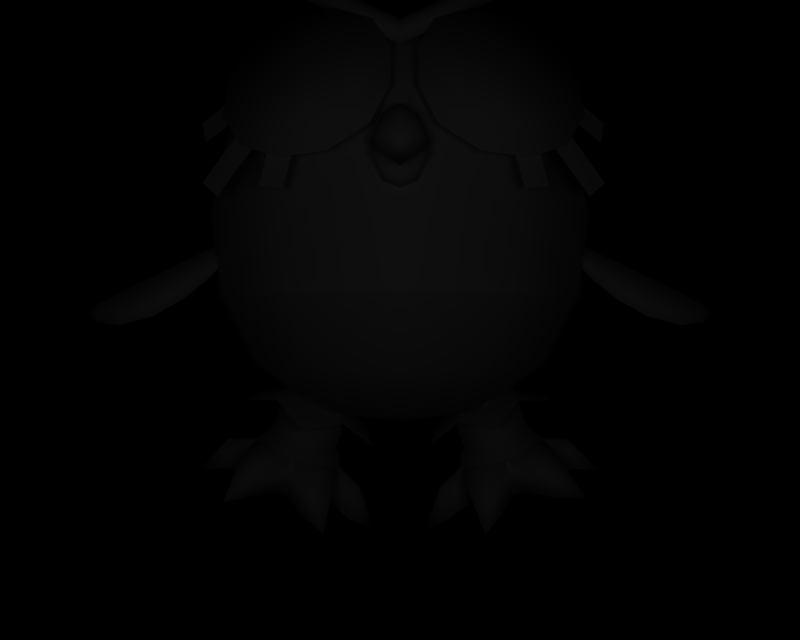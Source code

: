 # Source: BR_Hoothoot-Shiny01.blend  (saved by Blender 2.66.1; exported with 4.5.12 LTS)
import bpy
from mathutils import Matrix  # noqa: F401  (used for matrix-valued properties, if any)

bpy.ops.wm.read_factory_settings(use_empty=True)
scene = bpy.context.scene
scene.name = '1'

# ---- collections
col_collection_1 = bpy.data.collections.new('Collection 1'); scene.collection.children.link(col_collection_1)

# ---- materials (node trees are filled in below, after node groups)
mat_mat_4 = bpy.data.materials.new('mat_4')
mat_mat_4.alpha_threshold = 0.0
mat_mat_4.specular_color = (0.5, 0.5, 0.5)
mat_mat_4.roughness = 0.5
mat_mat_5 = bpy.data.materials.new('mat_5')
mat_mat_5.alpha_threshold = 0.0
mat_mat_5.specular_color = (0.5, 0.5, 0.5)
mat_mat_5.roughness = 0.5
mat_mat_2 = bpy.data.materials.new('mat_2')
mat_mat_2.alpha_threshold = 0.0
mat_mat_2.specular_color = (0.5, 0.5, 0.5)
mat_mat_2.roughness = 0.5
mat_mat_3 = bpy.data.materials.new('mat_3')
mat_mat_3.alpha_threshold = 0.0
mat_mat_3.specular_color = (0.5, 0.5, 0.5)
mat_mat_3.roughness = 0.5
mat_mat_0 = bpy.data.materials.new('mat_0')
mat_mat_0.alpha_threshold = 0.0
mat_mat_0.specular_color = (0.5, 0.5, 0.5)
mat_mat_0.roughness = 0.5
mat_mat_1 = bpy.data.materials.new('mat_1')
mat_mat_1.alpha_threshold = 0.0
mat_mat_1.specular_color = (0.5, 0.5, 0.5)
mat_mat_1.roughness = 0.5
mat_mat_6 = bpy.data.materials.new('mat_6')
mat_mat_6.alpha_threshold = 0.0
mat_mat_6.specular_color = (0.5, 0.5, 0.5)
mat_mat_6.roughness = 0.5

# ---- material node trees

# ---- cameras
cam_camera_001 = bpy.data.cameras.new('Camera.001')
cam_camera_001.passepartout_alpha = 0.2
cam_camera_001.clip_end = 100.0
cam_camera_001.lens = 35.0
cam_camera_001.sensor_width = 32.0
cam_camera_001.sensor_height = 18.0
cam_camera_001.show_passepartout = False
cam_camera_001.show_safe_areas = True
cam_camera_001.dof.focus_distance = 0.0
cam_camera_001.dof.aperture_fstop = 128.0

# ---- lights
light_lamp = bpy.data.lights.new('Lamp', 'POINT')
light_lamp.transmission_factor = 0.0
light_lamp.energy = 139.1
light_lamp.shadow_buffer_clip_start = 0.5
light_lamp.shadow_soft_size = 1.0
light_lamp.shadow_maximum_resolution = 0.006
light_lamp.use_absolute_resolution = True
light_lamp.cycles.use_multiple_importance_sampling = False

# ---- meshes
me_hoho_mat_4 = bpy.data.meshes.new('hoho_mat_4')
me_hoho_mat_4.from_pydata([(0.0, 5.278, 2.261), (-0.1429, 5.125, 2.496), (0.0, 5.221, 2.471), (-0.1867, 5.154, 2.299), (0.0, 5.244, 2.034), (-0.2021, 5.113, 2.082), (-0.3184, 4.85, 2.391), (-0.2437, 4.893, 2.555), (0.2021, 5.113, 2.082), (0.1867, 5.154, 2.299), (0.1429, 5.125, 2.496), (-0.1429, 4.661, 2.615), (0.1429, 4.661, 2.615), (0.0, 4.537, 2.62), (0.3184, 4.85, 2.391), (-0.3184, 4.689, 2.019), (0.3184, 4.689, 2.019), (0.2437, 4.893, 2.555), (0.0, 4.901, 2.71)], [], [(0, 1, 2), (0, 3, 1), (3, 0, 4), (4, 5, 3), (1, 3, 6), (7, 1, 6), (0, 8, 4), (0, 9, 8), (9, 0, 2), (2, 10, 9), (11, 12, 13), (6, 12, 11), (6, 14, 12), (15, 14, 6), (15, 16, 14), (8, 14, 16), (8, 9, 14), (17, 14, 9), (17, 12, 14), (18, 12, 17), (18, 13, 12), (11, 13, 18), (18, 7, 11), (1, 7, 18), (18, 2, 1), (10, 2, 18), (18, 17, 10), (9, 10, 17), (11, 7, 6), (6, 5, 15), (6, 3, 5)])
me_hoho_mat_4.polygons.foreach_set('use_smooth', [True] * 31)
_k = set([(4, 5), (4, 8), (5, 15), (8, 16), (15, 16)])
me_hoho_mat_4.attributes.new('sharp_edge', 'BOOLEAN', 'EDGE').data.foreach_set('value', [ (min(e.vertices), max(e.vertices)) in _k for e in me_hoho_mat_4.edges])
_uv = me_hoho_mat_4.uv_layers.new(name='UVTex')
_uv.uv.foreach_set('vector', [0.5, 1.0, 0.5, 1.0, 0.5, 1.0, 0.5, 1.0, 0.5, 1.0, 0.5, 1.0, 0.5, 1.0, 0.5, 1.0, 0.5, 1.0, 0.5, 1.0, 0.5, 1.0, 0.5, 1.0, 0.5, 1.0, 0.5, 1.0, 0.5, 1.0, 0.5, 1.0, 0.5, 1.0, 0.5, 1.0, 0.5, 1.0, 0.5, 1.0, 0.5, 1.0, 0.5, 1.0, 0.5, 1.0, 0.5, 1.0, 0.5, 1.0, 0.5, 1.0, 0.5, 1.0, 0.5, 1.0, 0.5, 1.0, 0.5, 1.0, 0.3122, 0.9375, 0.6878, 0.9375, 0.5, 0.9954, 0.08854, 0.737, 0.6878, 0.9375, 0.3122, 0.9375, 0.08854, 0.737, 0.9115, 0.737, 0.6878, 0.9375, 0.01042, 0.349, 0.9115, 0.737, 0.08854, 0.737, 0.01042, 0.349, 0.9818, 0.349, 0.9115, 0.737, 0.5, 1.0, 0.5, 1.0, 0.5, 1.0, 0.5, 1.0, 0.5, 1.0, 0.5, 1.0, 0.5, 1.0, 0.5, 1.0, 0.5, 1.0, 0.5, 1.0, 0.5, 1.0, 0.5, 1.0, 0.5, 1.0, 0.5, 1.0, 0.5, 1.0, 0.5, 1.0, 0.5, 1.0, 0.5, 1.0, 0.5, 1.0, 0.5, 1.0, 0.5, 1.0, 0.5, 1.0, 0.5, 1.0, 0.5, 1.0, 0.5, 1.0, 0.5, 1.0, 0.5, 1.0, 0.5, 1.0, 0.5, 1.0, 0.5, 1.0, 0.5, 1.0, 0.5, 1.0, 0.5, 1.0, 0.5, 1.0, 0.5, 1.0, 0.5, 1.0, 0.5, 1.0, 0.5, 1.0, 0.5, 1.0, 0.5, 1.0, 0.5, 1.0, 0.5, 1.0, 0.5, 1.0, 0.5, 1.0, 0.5, 1.0, 0.5, 1.0, 0.5, 1.0, 0.5, 1.0])
me_hoho_mat_4.materials.append(mat_mat_4)
me_hoho_mat_4.use_remesh_preserve_volume = False
me_hoho_mat_4.use_remesh_preserve_attributes = False
me_hoho_mat_4.use_mirror_vertex_groups = False
me_hoho_mat_4.update()
me_hoho_mat_5 = bpy.data.meshes.new('hoho_mat_5')
me_hoho_mat_5.from_pydata([(0.0, 4.317, 1.935), (0.2021, 4.456, 1.956), (0.1867, 4.45, 2.331), (0.0, 4.366, 2.445), (0.3184, 4.75, 2.393), (0.3184, 4.788, 1.99), (0.1429, 4.477, 2.499), (-0.1429, 4.477, 2.499), (-0.1867, 4.45, 2.331), (-0.3184, 4.75, 2.393), (-0.2021, 4.456, 1.956), (-0.3184, 4.788, 1.99), (0.0, 4.69, 2.292)], [], [(0, 1, 2), (3, 0, 2), (4, 1, 5), (4, 2, 1), (6, 2, 4), (6, 3, 2), (7, 3, 6), (7, 8, 3), (9, 8, 7), (9, 10, 8), (11, 10, 9), (0, 8, 10), (0, 3, 8), (4, 12, 6), (4, 5, 12), (11, 12, 5), (11, 9, 12), (7, 12, 9), (7, 6, 12)])
me_hoho_mat_5.polygons.foreach_set('use_smooth', [True] * 19)
_k = set([(0, 1), (0, 10), (1, 5), (5, 11), (10, 11)])
me_hoho_mat_5.attributes.new('sharp_edge', 'BOOLEAN', 'EDGE').data.foreach_set('value', [ (min(e.vertices), max(e.vertices)) in _k for e in me_hoho_mat_5.edges])
_uv = me_hoho_mat_5.uv_layers.new(name='UVTex')
_uv.uv.foreach_set('vector', [0.03125, 0.03125, 0.03125, 0.03125, 0.03125, 0.03125, 0.03125, 0.03125, 0.03125, 0.03125, 0.03125, 0.03125, 0.03125, 0.03125, 0.03125, 0.03125, 0.03125, 0.03125, 0.03125, 0.03125, 0.03125, 0.03125, 0.03125, 0.03125, 0.03125, 0.03125, 0.03125, 0.03125, 0.03125, 0.03125, 0.03125, 0.03125, 0.03125, 0.03125, 0.03125, 0.03125, 0.03125, 0.03125, 0.03125, 0.03125, 0.03125, 0.03125, 0.03125, 0.03125, 0.03125, 0.03125, 0.03125, 0.03125, 0.03125, 0.03125, 0.03125, 0.03125, 0.03125, 0.03125, 0.03125, 0.03125, 0.03125, 0.03125, 0.03125, 0.03125, 0.03125, 0.03125, 0.03125, 0.03125, 0.03125, 0.03125, 0.03125, 0.03125, 0.03125, 0.03125, 0.03125, 0.03125, 0.03125, 0.03125, 0.03125, 0.03125, 0.03125, 0.03125, 0.04809, 0.265, 0.5, 0.431, 0.3219, 0.01562, 0.04809, 0.265, 0.038, 1.0, 0.5, 0.431, 0.9619, 1.0, 0.5, 0.431, 0.038, 1.0, 0.9619, 1.0, 0.9519, 0.265, 0.5, 0.431, 0.6844, 0.01875, 0.5, 0.431, 0.9519, 0.265, 0.6844, 0.01875, 0.3219, 0.01562, 0.5, 0.431])
me_hoho_mat_5.materials.append(mat_mat_5)
me_hoho_mat_5.use_remesh_preserve_volume = False
me_hoho_mat_5.use_remesh_preserve_attributes = False
me_hoho_mat_5.use_mirror_vertex_groups = False
me_hoho_mat_5.update()
me_hoho_mat_2 = bpy.data.meshes.new('hoho_mat_2')
me_hoho_mat_2.from_pydata([(-1.373, 2.466, -0.1807), (-1.298, 1.351, 0.1474), (-0.9483, 2.312, 0.1474), (-1.722, 1.506, -0.1807), (-0.9483, 2.312, -0.7115), (-1.56, 1.447, -0.7115), (-0.8734, 1.197, -0.1807), (-0.5239, 2.157, -0.1807), (-1.036, 1.256, -0.7115), (-1.078, 0.9976, -0.8871), (-1.694, 1.222, -0.8871), (-1.629, 0.6947, 0.3247), (-1.855, 0.777, -0.8871), (-1.24, 0.5529, -0.8871), (-1.466, 0.6352, 0.3247), (1.56, 1.447, -0.7115), (0.9483, 2.312, -0.7115), (1.373, 2.466, -0.1807), (1.722, 1.506, -0.1807), (1.036, 1.256, -0.7115), (1.694, 1.222, -0.8871), (1.078, 0.9976, -0.8871), (1.466, 0.6352, 0.3247), (1.24, 0.5529, -0.8871), (1.855, 0.777, -0.8871), (1.629, 0.6947, 0.3247), (-0.9363, 0.4425, -0.1307), (-0.8384, 0.9105, -0.1382), (-1.005, 0.4674, -0.04558), (-1.386, 1.11, 0.3247), (0.524, 2.157, -0.1807), (1.298, 1.351, 0.1474), (0.9483, 2.312, 0.1474), (0.8735, 1.197, -0.1807), (2.159, 0.8874, -0.1307), (1.933, 1.309, -0.1382), (2.09, 0.8625, -0.04558), (0.8385, 0.9105, -0.1382), (0.9364, 0.4425, -0.1307), (1.005, 0.4674, -0.04558), (1.386, 1.11, 0.3247), (-2.159, 0.8874, -0.1307), (-2.09, 0.8625, -0.04558), (-1.933, 1.309, -0.1382), (-2.143, 0.8816, -0.7178), (-1.993, 1.292, -0.7178), (-0.803, 0.8587, -0.7178), (-0.9524, 0.4483, -0.7178), (2.143, 0.8816, -0.7178), (1.994, 1.292, -0.7178), (0.803, 0.8587, -0.7178), (0.9524, 0.4483, -0.7178)], [], [(0, 1, 2), (0, 3, 1), (3, 0, 4), (4, 5, 3), (6, 7, 2), (1, 6, 2), (8, 4, 7), (6, 8, 7), (5, 8, 9), (10, 5, 9), (11, 12, 13), (14, 11, 13), (15, 16, 17), (18, 15, 17), (19, 15, 20), (21, 19, 20), (22, 23, 24), (25, 22, 24), (8, 5, 4), (26, 27, 28), (11, 14, 29), (30, 31, 32), (30, 33, 31), (16, 33, 30), (16, 19, 33), (18, 17, 32), (31, 18, 32), (15, 19, 16), (34, 35, 36), (37, 38, 39), (22, 25, 40), (28, 13, 26), (28, 14, 13), (41, 42, 43), (41, 12, 42), (44, 12, 41), (44, 10, 12), (45, 10, 44), (45, 5, 10), (3, 5, 45), (45, 43, 3), (29, 3, 43), (29, 1, 3), (6, 1, 29), (29, 27, 6), (46, 6, 27), (46, 8, 6), (9, 8, 46), (46, 47, 9), (13, 9, 47), (47, 26, 13), (12, 11, 42), (36, 24, 34), (36, 25, 24), (23, 39, 38), (23, 22, 39), (24, 48, 34), (24, 20, 48), (49, 48, 20), (20, 15, 49), (18, 49, 15), (18, 35, 49), (40, 35, 18), (18, 31, 40), (33, 40, 31), (33, 37, 40), (50, 37, 33), (33, 19, 50), (21, 50, 19), (21, 51, 50), (23, 51, 21), (23, 38, 51)])
me_hoho_mat_2.polygons.foreach_set('use_smooth', [True] * 72)
_k = set([(0, 2), (0, 4), (2, 7), (4, 7), (9, 10), (9, 13), (10, 12), (11, 29), (11, 42), (12, 13), (14, 28), (14, 29), (16, 17), (16, 30), (17, 32), (20, 21), (20, 24), (21, 23), (22, 39), (22, 40), (23, 24), (25, 36), (25, 40), (26, 27), (26, 47), (27, 28), (27, 29), (27, 46), (29, 43), (30, 32), (34, 35), (34, 48), (35, 36), (35, 40), (35, 49), (37, 38), (37, 39), (37, 40), (37, 50), (38, 51), (41, 43), (41, 44), (42, 43), (43, 45), (44, 45), (46, 47), (48, 49), (50, 51)])
me_hoho_mat_2.attributes.new('sharp_edge', 'BOOLEAN', 'EDGE').data.foreach_set('value', [ (min(e.vertices), max(e.vertices)) in _k for e in me_hoho_mat_2.edges])
_uv = me_hoho_mat_2.uv_layers.new(name='UVTex')
_uv.uv.foreach_set('vector', [0.03091, 1.763, 0.4996, 0.5582, 0.4996, 1.763, 0.03091, 1.763, 0.03091, 0.5582, 0.4996, 0.5582, 0.03091, 0.5582, 0.03091, 1.763, 0.21, 1.763, 0.21, 1.763, 0.21, 0.5582, 0.03091, 0.5582, 0.9684, 0.5582, 0.9684, 1.763, 0.4996, 1.763, 0.4996, 0.5582, 0.9684, 0.5582, 0.4996, 1.763, 0.7893, 0.5582, 0.4996, 1.763, 0.7893, 1.763, 0.9684, 0.5582, 0.7893, 0.5582, 0.7893, 1.763, 0.21, 0.5582, 0.7893, 0.5582, 0.8397, 0.2863, 0.1596, 0.2863, 0.21, 0.5582, 0.8397, 0.2863, 0.59, -0.2139, 0.4996, -0.1091, 0.1596, -0.2139, 1.099, -0.2139, 0.59, -0.2139, 0.1596, -0.2139, 0.7893, 0.5582, 0.4996, 1.763, 0.7893, 1.763, 0.9684, 0.5582, 0.7893, 0.5582, 0.7893, 1.763, 0.21, 0.5582, 0.7893, 0.5582, 0.8397, 0.2863, 0.1596, 0.2863, 0.21, 0.5582, 0.8397, 0.2863, 0.59, -0.2139, -0.1755, -0.2139, 0.1596, -0.2139, 1.099, -0.2139, 0.59, -0.2139, 0.1596, -0.2139, 0.7893, 0.5582, 0.21, 0.5582, 0.4996, 1.763, 1.175, -0.2139, 1.104, 0.2863, 1.099, -0.2139, 0.4093, -0.2139, 0.59, -0.2139, 0.4996, 0.2863, 0.03091, 1.763, 0.4996, 0.5582, 0.4996, 1.763, 0.03091, 1.763, 0.03091, 0.5582, 0.4996, 0.5582, 0.21, 1.763, 0.03091, 0.5582, 0.03091, 1.763, 0.21, 1.763, 0.21, 0.5582, 0.03091, 0.5582, 0.9684, 0.5582, 0.9684, 1.763, 0.4996, 1.763, 0.4996, 0.5582, 0.9684, 0.5582, 0.4996, 1.763, 0.7893, 0.5582, 0.21, 0.5582, 0.4996, 1.763, 1.175, -0.2139, 1.104, 0.2863, 1.099, -0.2139, -0.1049, 0.2863, -0.1755, -0.2139, -0.09982, -0.2139, 0.4093, -0.2139, 0.59, -0.2139, 0.4996, 0.2863, 1.175, -0.2139, 0.1596, -0.2139, 0.8397, -0.2139, 1.175, -0.2139, 1.099, -0.2139, 0.1596, -0.2139, -0.1755, -0.2139, -0.09982, -0.2139, -0.1049, 0.2863, -0.1755, -0.2139, 0.1596, -0.2139, -0.09982, -0.2139, -0.1579, -0.2139, 0.1596, -0.2139, -0.1755, -0.2139, -0.1579, -0.2139, 0.1596, 0.2863, 0.1596, -0.2139, -0.1579, 0.2477, 0.1596, 0.2863, -0.1579, -0.2139, -0.1579, 0.2477, 0.21, 0.5582, 0.1596, 0.2863, 0.03091, 0.5582, 0.21, 0.5582, -0.1579, 0.2477, -0.1579, 0.2477, -0.1049, 0.2863, 0.03091, 0.5582, 0.4996, 0.2863, 0.03091, 0.5582, -0.1049, 0.2863, 0.4996, 0.2863, 0.4996, 0.5582, 0.03091, 0.5582, 0.9684, 0.5582, 0.4996, 0.5582, 0.4996, 0.2863, 0.4996, 0.2863, 1.104, 0.2863, 0.9684, 0.5582, 1.157, 0.2477, 0.9684, 0.5582, 1.104, 0.2863, 1.157, 0.2477, 0.7893, 0.5582, 0.9684, 0.5582, 0.8397, 0.2863, 0.7893, 0.5582, 1.157, 0.2477, 1.157, 0.2477, 1.157, -0.2139, 0.8397, 0.2863, 0.8397, -0.2139, 0.8397, 0.2863, 1.157, -0.2139, 1.157, -0.2139, 1.175, -0.2139, 0.8397, -0.2139, 0.1596, -0.2139, 0.4996, -0.1091, -0.09982, -0.2139, 0.4996, -0.1091, 0.1596, -0.2139, 0.8397, -0.2139, 0.4996, -0.1091, 1.099, -0.2139, 0.1596, -0.2139, -0.1755, -0.2139, 0.4996, -0.1091, -0.09982, -0.2139, -0.1755, -0.2139, 0.59, -0.2139, 0.4996, -0.1091, 0.8397, -0.2139, 1.157, -0.2139, 1.175, -0.2139, 0.8397, -0.2139, 0.8397, 0.2863, 1.157, -0.2139, 1.157, 0.2477, 1.157, -0.2139, 0.8397, 0.2863, 0.8397, 0.2863, 0.7893, 0.5582, 1.157, 0.2477, 0.9684, 0.5582, 1.157, 0.2477, 0.7893, 0.5582, 0.9684, 0.5582, 1.104, 0.2863, 1.157, 0.2477, 0.4996, 0.2863, 1.104, 0.2863, 0.9684, 0.5582, 0.9684, 0.5582, 0.4996, 0.5582, 0.4996, 0.2863, 0.03091, 0.5582, 0.4996, 0.2863, 0.4996, 0.5582, 0.03091, 0.5582, -0.1049, 0.2863, 0.4996, 0.2863, -0.1579, 0.2477, -0.1049, 0.2863, 0.03091, 0.5582, 0.03091, 0.5582, 0.21, 0.5582, -0.1579, 0.2477, 0.1596, 0.2863, -0.1579, 0.2477, 0.21, 0.5582, 0.1596, 0.2863, -0.1579, -0.2139, -0.1579, 0.2477, 0.1596, -0.2139, -0.1579, -0.2139, 0.1596, 0.2863, 0.1596, -0.2139, -0.1755, -0.2139, -0.1579, -0.2139])
me_hoho_mat_2.materials.append(mat_mat_2)
me_hoho_mat_2.use_remesh_preserve_volume = False
me_hoho_mat_2.use_remesh_preserve_attributes = False
me_hoho_mat_2.use_mirror_vertex_groups = False
me_hoho_mat_2.update()
me_hoho_mat_3 = bpy.data.meshes.new('hoho_mat_3')
me_hoho_mat_3.from_pydata([(-1.407, 0.5127, -1.288), (-1.541, 0.4996, -1.59), (-1.263, 0.9093, -1.288), (-1.753, 0.6387, -1.288), (-1.609, 1.035, -1.288), (-1.855, 0.777, -0.8871), (-1.24, 0.5529, -0.8871), (-1.078, 0.9976, -0.8871), (-1.694, 1.222, -0.8871), (-1.268, 0.467, 0.6148), (-0.958, 0.2691, 0.7888), (-1.17, 0.8803, 0.6465), (-1.005, 0.4674, -0.04558), (-1.466, 0.6352, 0.3247), (-1.009, 0.3727, 0.4067), (-0.8384, 0.9105, -0.1382), (-0.8622, 0.7684, 0.3863), (-0.6765, 0.234, -0.09817), (-0.37, 0.07125, -0.215), (-0.5681, 0.6437, -0.1023), (-0.9363, 0.4425, -0.1307), (-0.9524, 0.4483, -0.7178), (-0.6574, 0.2373, -0.4773), (-0.803, 0.8587, -0.7178), (-0.5193, 0.6167, -0.4773), (-2.143, 0.8816, -0.7178), (-2.159, 0.8874, -0.1307), (-2.385, 0.9174, -0.1473), (-2.433, 0.9141, -0.4702), (-1.933, 1.309, -0.1382), (-1.993, 1.292, -0.7178), (-2.379, 1.293, -0.4702), (-2.346, 1.301, -0.1445), (2.159, 0.8874, -0.1307), (2.143, 0.8816, -0.7178), (2.39, 0.9141, -0.4397), (2.399, 0.9174, -0.1098), (1.994, 1.292, -0.7178), (1.933, 1.309, -0.1382), (2.273, 1.301, -0.114), (2.306, 1.293, -0.4397), (0.9524, 0.4483, -0.7178), (0.9364, 0.4425, -0.1307), (0.6632, 0.234, -0.1424), (0.6722, 0.2373, -0.4724), (0.8385, 0.9105, -0.1382), (0.803, 0.8587, -0.7178), (0.5341, 0.6167, -0.4724), (0.5548, 0.6437, -0.1466), (-2.172, 0.79, 0.493), (-2.193, 0.6749, 0.8961), (-2.031, 1.187, 0.441), (-1.629, 0.6947, 0.3247), (-1.913, 0.6957, 0.7011), (-2.09, 0.8625, -0.04558), (-2.741, 0.8928, -0.1903), (1.753, 0.6387, -1.201), (1.547, 0.4567, -1.586), (1.609, 1.035, -1.201), (1.407, 0.5127, -1.201), (1.263, 0.9093, -1.201), (1.24, 0.5529, -0.8871), (1.855, 0.777, -0.8871), (1.694, 1.222, -0.8871), (1.078, 0.9976, -0.8871), (1.913, 0.6957, 0.7011), (2.314, 0.711, 0.8473), (1.723, 1.075, 0.7011), (2.09, 0.8625, -0.04558), (1.629, 0.6947, 0.3247), (2.173, 0.79, 0.493), (2.031, 1.187, 0.441), (2.693, 0.9083, -0.1114), (1.006, 0.3908, 0.4767), (1.06, 0.2711, 0.8678), (0.8593, 0.7864, 0.4247), (1.466, 0.6352, 0.3247), (1.309, 0.5027, 0.6848), (1.005, 0.4674, -0.04558), (0.3443, 0.0527, -0.21), (-1.386, 1.11, 0.3247), (-1.723, 1.075, 0.7011), (1.386, 1.11, 0.3247), (1.211, 0.916, 0.6848)], [], [(0, 1, 2), (1, 3, 4), (0, 5, 3), (0, 6, 5), (6, 0, 2), (2, 7, 6), (4, 7, 2), (4, 8, 7), (3, 8, 4), (3, 5, 8), (1, 0, 3), (4, 2, 1), (9, 10, 11), (12, 9, 13), (12, 14, 9), (15, 14, 12), (15, 16, 14), (17, 18, 19), (20, 21, 22), (17, 20, 22), (23, 15, 19), (24, 23, 19), (25, 26, 27), (28, 25, 27), (29, 30, 31), (32, 29, 31), (33, 34, 35), (36, 33, 35), (37, 38, 39), (40, 37, 39), (41, 42, 43), (44, 41, 43), (45, 46, 47), (48, 45, 47), (49, 50, 51), (49, 52, 53), (49, 54, 52), (51, 54, 49), (51, 29, 54), (28, 55, 31), (56, 57, 58), (57, 59, 60), (56, 61, 59), (56, 62, 61), (58, 62, 56), (58, 63, 62), (60, 63, 58), (60, 64, 63), (59, 64, 60), (59, 61, 64), (59, 57, 56), (60, 58, 57), (65, 66, 67), (68, 65, 69), (68, 70, 65), (38, 70, 68), (38, 71, 70), (36, 72, 39), (73, 74, 75), (73, 76, 77), (73, 78, 76), (75, 78, 73), (75, 45, 78), (44, 79, 47), (15, 11, 16), (15, 80, 11), (13, 11, 80), (13, 9, 11), (14, 10, 9), (14, 16, 10), (11, 10, 16), (22, 23, 24), (22, 21, 23), (22, 18, 17), (22, 24, 18), (19, 18, 24), (19, 20, 17), (19, 15, 20), (81, 29, 51), (81, 80, 29), (52, 80, 81), (81, 53, 52), (53, 50, 49), (53, 81, 50), (51, 50, 81), (30, 28, 31), (30, 25, 28), (27, 55, 28), (27, 32, 55), (31, 55, 32), (26, 32, 27), (26, 29, 32), (67, 69, 65), (67, 82, 69), (38, 82, 67), (67, 71, 38), (66, 71, 67), (66, 70, 71), (65, 70, 66), (35, 37, 40), (35, 34, 37), (35, 72, 36), (35, 40, 72), (39, 72, 40), (39, 33, 36), (39, 38, 33), (76, 83, 77), (76, 82, 83), (45, 83, 82), (45, 75, 83), (74, 83, 75), (74, 77, 83), (73, 77, 74), (46, 44, 47), (46, 41, 44), (43, 79, 44), (43, 48, 79), (47, 79, 48), (42, 48, 43), (42, 45, 48)])
me_hoho_mat_3.polygons.foreach_set('use_smooth', [True] * 120)
_k = set([(5, 6), (5, 8), (6, 7), (7, 8), (12, 13), (12, 15), (13, 80), (15, 20), (15, 23), (15, 80), (20, 21), (21, 23), (25, 26), (25, 30), (26, 29), (29, 30), (29, 54), (29, 80), (33, 34), (33, 38), (34, 37), (37, 38), (38, 68), (38, 82), (41, 42), (41, 46), (42, 45), (45, 46), (45, 78), (45, 82), (52, 54), (52, 80), (61, 62), (61, 64), (62, 63), (63, 64), (68, 69), (69, 82), (76, 78), (76, 82)])
me_hoho_mat_3.attributes.new('sharp_edge', 'BOOLEAN', 'EDGE').data.foreach_set('value', [ (min(e.vertices), max(e.vertices)) in _k for e in me_hoho_mat_3.edges])
_uv = me_hoho_mat_3.uv_layers.new(name='UVTex')
_uv.uv.foreach_set('vector', [0.01136, 0.892, 0.501, -0.9375, 0.01136, 0.8693, 0.501, -0.9375, 0.01136, 0.892, 0.01136, 0.8693, 0.9967, 0.8405, 0.0, 1.0, 0.003301, 0.8405, 0.9967, 0.8405, 1.0, 1.0, 0.0, 1.0, 1.0, 1.0, 0.9967, 0.8405, 0.9967, 0.9968, 0.9967, 0.9968, 1.0, 1.0, 1.0, 1.0, 0.003301, 0.9968, 1.0, 1.0, 0.9967, 0.9968, 0.003301, 0.9968, 0.0, 1.0, 1.0, 1.0, 0.003301, 0.8405, 0.0, 1.0, 0.003301, 0.9968, 0.003301, 0.8405, 0.0, 1.156, 0.0, 1.0, 0.5, -1.0, 0.9967, 0.903, 0.003301, 0.903, 0.03409, 0.858, 0.9659, 0.8636, 0.501, -0.9375, 0.0, 0.8, 0.5, -0.6875, 0.0, 0.875, 0.0, 1.0, 1.0, 0.8, 1.0, 1.0, 0.0, 1.0, 0.0, 0.8, 1.0, 0.8, 0.0, 1.0, 0.0, 0.8, 0.0, 1.0, 0.0, 1.0, 0.0, 1.0, 0.0, 0.8, 0.0, 0.8, 0.5, -1.0, 0.0, 0.875, 1.0, 1.0, 0.0, 1.0, 0.0, 0.8, 1.0, 0.8, 1.0, 1.0, 0.0, 0.8, 0.0, 1.0, 1.0, 1.0, 1.0, 1.0, 0.0, 1.0, 0.0, 1.0, 1.0, 1.0, 0.0, 1.0, 1.0, 1.0, 1.0, 0.8, 0.0, 0.8, 0.0, 1.0, 1.0, 0.8, 1.0, 1.0, 0.0, 1.0, 0.0, 1.0, 1.0, 1.0, 1.0, 1.0, 0.0, 1.0, 1.0, 1.0, 0.0, 1.0, 0.0, 0.8, 1.0, 0.8, 1.0, 1.0, 0.0, 0.8, 0.0, 1.0, 1.0, 1.0, 1.0, 1.0, 0.0, 1.0, 0.0, 1.0, 1.0, 1.0, 0.0, 1.0, 1.0, 1.0, 1.0, 0.8, 0.0, 0.8, 0.0, 1.0, 1.0, 0.8, 1.0, 1.0, 0.0, 1.0, 0.0, 1.0, 1.0, 1.0, 1.0, 1.0, 0.0, 1.0, 1.0, 0.8625, 0.5, -1.125, 1.0, 0.875, 0.0, 0.8, 1.0, 1.0, 1.0, 0.8, 0.0, 0.8, 0.0, 1.0, 1.0, 1.0, 0.0, 1.0, 0.0, 1.0, 0.0, 0.8, 0.0, 1.0, 0.0, 1.0, 0.0, 1.0, 1.0, 0.925, 0.5, -1.5, 1.0, 1.0, 0.003301, 0.9655, 0.501, -1.562, 0.0, 0.9883, 0.501, -1.562, 0.003301, 0.9655, 0.0, 0.9883, 0.9967, 0.8405, 0.0, 1.0, 0.003301, 0.8405, 0.9967, 0.8405, 1.0, 1.0, 0.0, 1.0, 0.9967, 0.9968, 1.0, 1.0, 0.9967, 0.8405, 0.9967, 0.9968, 1.0, 1.0, 1.0, 1.0, 0.003301, 0.9968, 1.0, 1.0, 0.9967, 0.9968, 0.003301, 0.9968, 0.0, 1.0, 1.0, 1.0, 0.003301, 0.8405, 0.0, 1.0, 0.003301, 0.9968, 0.003301, 0.8405, 0.0, 1.156, 0.0, 1.0, 0.003301, 0.9655, 0.5, -1.533, 0.9967, 0.9655, -0.007813, 0.9922, 0.9967, 0.9968, 0.501, -1.562, 0.0, 0.925, 0.5, -1.375, 0.0, 1.0, 0.0, 1.0, 1.0, 0.8, 1.0, 1.0, 0.0, 1.0, 0.0, 0.8, 1.0, 0.8, 0.0, 1.0, 0.0, 0.8, 0.0, 1.0, 0.0, 1.0, 0.0, 1.0, 0.0, 0.8, 0.0, 0.925, 0.5, -1.75, 0.0, 1.0, 1.0, 0.8625, 0.5, -1.875, 1.0, 1.0, 0.0, 0.8, 1.0, 1.0, 1.0, 0.8, 0.0, 0.8, 0.0, 1.0, 1.0, 1.0, 0.0, 1.0, 0.0, 1.0, 0.0, 0.8, 0.0, 1.0, 0.0, 1.0, 0.0, 1.0, 1.0, 0.925, 0.5, -2.0, 1.0, 1.0, 0.0, 1.0, 1.0, 1.0, 0.0, 1.0, 0.0, 1.0, 1.0, 1.0, 1.0, 1.0, 1.0, 1.0, 1.0, 1.0, 1.0, 1.0, 1.0, 1.0, 1.0, 0.8, 1.0, 1.0, 0.0, 0.8, 0.5, -0.6875, 1.0, 0.8, 0.0, 0.8, 0.0, 0.875, 0.5, -0.6875, 1.0, 0.875, 0.5, -0.6875, 0.0, 0.875, 0.0, 0.8, 0.0, 1.0, 0.0, 1.0, 0.0, 0.8, 0.0, 1.0, 0.0, 1.0, 0.0, 0.8, 0.5, -1.0, 1.0, 0.8, 0.0, 0.8, 0.0, 0.875, 0.5, -1.0, 1.0, 0.875, 0.5, -1.0, 0.0, 0.875, 1.0, 1.0, 1.0, 1.0, 1.0, 0.8, 1.0, 1.0, 1.0, 1.0, 1.0, 1.0, 1.0, 1.0, 0.0, 1.0, 0.0, 1.0, 1.0, 1.0, 1.0, 1.0, 0.0, 1.0, 1.0, 1.0, 1.0, 1.0, 1.0, 1.0, 1.0, 1.0, 1.0, 0.8, 1.0, 1.0, 1.0, 0.8625, 0.5, -1.125, 0.0, 0.8625, 1.0, 0.8625, 1.0, 0.875, 0.5, -1.125, 0.0, 0.875, 0.5, -1.125, 1.0, 0.875, 0.0, 1.0, 0.0, 0.8, 0.0, 1.0, 0.0, 1.0, 0.0, 1.0, 0.0, 0.8, 1.0, 0.925, 0.5, -1.5, 0.0, 0.925, 1.0, 0.925, 1.0, 1.0, 0.5, -1.5, 0.0, 1.0, 0.5, -1.5, 1.0, 1.0, 1.0, 1.0, 1.0, 1.0, 1.0, 0.8, 1.0, 1.0, 1.0, 1.0, 1.0, 1.0, 1.0, 1.0, 1.0, 1.0, 1.0, 0.8, 1.0, 1.0, 1.0, 1.0, 1.0, 1.0, 0.0, 1.0, 1.0, 1.0, 1.0, 1.0, 1.0, 1.0, 0.0, 1.0, 0.0, 1.0, 0.5, -1.375, 0.0, 1.0, 1.0, 1.0, 0.5, -1.375, 0.0, 0.925, 0.0, 1.0, 1.0, 0.925, 0.0, 0.925, 0.5, -1.375, 0.0, 0.8, 0.0, 1.0, 0.0, 1.0, 0.0, 0.8, 0.0, 1.0, 0.0, 1.0, 0.0, 0.925, 0.5, -1.75, 1.0, 0.925, 0.0, 0.925, 0.0, 1.0, 0.5, -1.75, 1.0, 1.0, 0.5, -1.75, 0.0, 1.0, 1.0, 1.0, 1.0, 1.0, 1.0, 0.8, 1.0, 1.0, 1.0, 1.0, 1.0, 1.0, 1.0, 1.0, 1.0, 1.0, 1.0, 0.8, 1.0, 1.0, 1.0, 1.0, 1.0, 1.0, 0.0, 1.0, 1.0, 1.0, 1.0, 1.0, 0.0, 1.0, 0.0, 1.0, 1.0, 1.0, 0.5, -1.875, 1.0, 1.0, 0.0, 1.0, 0.5, -1.875, 1.0, 0.8625, 1.0, 1.0, 0.0, 0.8625, 1.0, 0.8625, 0.5, -1.875, 0.0, 1.0, 0.0, 0.8, 0.0, 1.0, 0.0, 1.0, 0.0, 1.0, 0.0, 0.8, 1.0, 0.925, 0.5, -2.0, 0.0, 0.925, 1.0, 0.925, 1.0, 1.0, 0.5, -2.0, 0.0, 1.0, 0.5, -2.0, 1.0, 1.0, 1.0, 1.0, 1.0, 1.0, 1.0, 0.8, 1.0, 1.0, 1.0, 1.0, 1.0, 1.0])
me_hoho_mat_3.materials.append(mat_mat_3)
me_hoho_mat_3.use_remesh_preserve_volume = False
me_hoho_mat_3.use_remesh_preserve_attributes = False
me_hoho_mat_3.use_mirror_vertex_groups = False
me_hoho_mat_3.update()
me_hoho_mat_0 = bpy.data.meshes.new('hoho_mat_0')
me_hoho_mat_0.from_pydata([(1.767, 2.331, -1.363), (2.514, 3.233, -0.3433), (2.04, 2.331, -0.3433), (2.177, 3.233, -1.6), (1.02, 2.331, -2.11), (1.257, 3.233, -2.52), (0.0, 2.331, -2.383), (0.0, 3.233, -2.857), (-1.02, 2.331, -2.11), (-1.257, 3.233, -2.52), (-1.767, 2.331, -1.363), (-2.177, 3.233, -1.6), (-2.04, 2.331, -0.3433), (-2.514, 3.233, -0.3433), (1.02, 2.331, 1.423), (2.177, 3.233, 0.9137), (1.257, 3.233, 1.834), (1.767, 2.331, 0.6767), (0.552, 1.728, 0.6128), (0.9561, 1.728, 0.2087), (0.0, 3.233, 2.171), (0.0, 2.331, 1.697), (0.0, 1.728, 0.7607), (0.0, 1.517, -0.3433), (-1.02, 2.331, 1.423), (-1.257, 3.233, 1.834), (-0.552, 1.728, 0.6128), (0.0, 1.728, -1.447), (0.552, 1.728, -1.299), (-1.767, 2.331, 0.6767), (-2.177, 3.233, 0.9137), (-0.9561, 1.728, 0.2087), (-1.104, 1.728, -0.3433), (1.104, 1.728, -0.3433), (0.9561, 1.728, -0.8953), (-0.552, 1.728, -1.299), (-0.9561, 1.728, -0.8953)], [], [(0, 1, 2), (0, 3, 1), (3, 0, 4), (4, 5, 3), (6, 5, 4), (6, 7, 5), (8, 7, 6), (8, 9, 7), (10, 9, 8), (10, 11, 9), (12, 11, 10), (12, 13, 11), (14, 15, 16), (14, 17, 15), (18, 17, 14), (18, 19, 17), (14, 16, 20), (21, 14, 20), (18, 14, 21), (22, 18, 21), (18, 22, 23), (24, 20, 25), (24, 21, 20), (26, 21, 24), (26, 22, 21), (27, 28, 23), (22, 26, 23), (29, 25, 30), (29, 24, 25), (31, 24, 29), (31, 26, 24), (32, 31, 29), (17, 19, 33), (30, 13, 12), (2, 1, 15), (17, 2, 15), (17, 33, 2), (0, 2, 33), (34, 0, 33), (0, 34, 28), (4, 0, 28), (6, 4, 28), (28, 27, 6), (35, 6, 27), (35, 8, 6), (10, 8, 35), (35, 36, 10), (32, 10, 36), (32, 12, 10), (29, 12, 32), (29, 30, 12), (34, 23, 28), (34, 33, 23), (19, 23, 33), (19, 18, 23), (23, 35, 27), (23, 36, 35), (32, 36, 23), (23, 31, 32), (26, 31, 23)])
me_hoho_mat_0.polygons.foreach_set('use_smooth', [True] * 60)
_k = set([(1, 3), (1, 15), (3, 5), (5, 7), (7, 9), (9, 11), (11, 13), (13, 30), (15, 16), (16, 20), (20, 25), (25, 30)])
me_hoho_mat_0.attributes.new('sharp_edge', 'BOOLEAN', 'EDGE').data.foreach_set('value', [ (min(e.vertices), max(e.vertices)) in _k for e in me_hoho_mat_0.edges])
_uv = me_hoho_mat_0.uv_layers.new(name='UVTex')
_uv.uv.foreach_set('vector', [0.0, 0.0, 0.0, 0.0, 0.0, 0.0, 0.0, 0.0, 0.0, 0.0, 0.0, 0.0, 0.0, 0.0, 0.0, 0.0, 0.0, 0.0, 0.0, 0.0, 0.0, 0.0, 0.0, 0.0, 0.0, 0.0, 0.0, 0.0, 0.0, 0.0, 0.0, 0.0, 0.0, 0.0, 0.0, 0.0, 0.0, 0.0, 0.0, 0.0, 0.0, 0.0, 0.0, 0.0, 0.0, 0.0, 0.0, 0.0, 0.0, 0.0, 0.0, 0.0, 0.0, 0.0, 0.0, 0.0, 0.0, 0.0, 0.0, 0.0, 0.0, 0.0, 0.0, 0.0, 0.0, 0.0, 0.0, 0.0, 0.0, 0.0, 0.0, 0.0, 0.6562, 0.5723, 0.085, 0.672, 0.48, 0.685, 0.6562, 0.5723, 0.3789, 0.5605, 0.085, 0.672, 0.8359, 0.5176, 0.3789, 0.5605, 0.6562, 0.5723, 0.8359, 0.5176, 0.6914, 0.4824, 0.3789, 0.5605, 0.48, 0.685, 0.48, 0.685, 0.48, 0.685, 0.48, 0.5, 0.48, 0.685, 0.48, 0.685, 1.0, 0.4, 1.0, 0.5, 0.48, 0.5, 0.5, 0.4, 1.0, 0.4, 0.48, 0.5, 0.6045, 0.3981, 0.5, 0.3981, 1.0, 0.35, 0.48, 0.5, 1.0, 0.685, 0.48, 0.685, 0.48, 0.5, 1.0, 0.5, 1.0, 0.685, 0.5, 0.4, 1.0, 0.5, 0.48, 0.5, 0.5, 0.4, 1.0, 0.4, 1.0, 0.5, 0.5, 0.3356, 0.6045, 0.3356, 1.0, 0.35, 1.0, 0.4, 0.5, 0.4, 1.0, 0.35, 0.3789, 0.5605, 0.48, 0.685, 0.085, 0.672, 0.3789, 0.5605, 0.6562, 0.5723, 0.48, 0.685, 0.6914, 0.4824, 0.6562, 0.5723, 0.3789, 0.5605, 0.6914, 0.4824, 0.8359, 0.5176, 0.6562, 0.5723, 0.5134, 0.4777, 0.6914, 0.4824, 0.3789, 0.5605, 0.3789, 0.5605, 0.6914, 0.4824, 0.5134, 0.4777, 0.09821, 0.6674, -0.03125, 0.541, 0.1562, 0.4785, 0.1562, 0.4785, -0.03125, 0.541, 0.09821, 0.6674, 0.3789, 0.5605, 0.103, 0.458, 0.085, 0.672, 0.3789, 0.5605, 0.6384, 0.5134, 0.103, 0.458, 0.103, 0.355, 0.103, 0.458, 0.6384, 0.5134, 0.6211, 0.4922, 0.103, 0.355, 0.6384, 0.5134, 0.6298, 0.4663, 0.103, 0.355, 0.6211, 0.4922, 0.1429, 0.3326, 0.103, 0.355, 0.6298, 0.4663, 0.1607, 0.3013, 0.1429, 0.3326, 0.6298, 0.4663, 0.6298, 0.4663, 0.7019, 0.4183, 0.1607, 0.3013, 0.6298, 0.4663, 0.1607, 0.3013, 0.7019, 0.4183, 0.6298, 0.4663, 0.1429, 0.3326, 0.1607, 0.3013, 0.1027, 0.3549, 0.1429, 0.3326, 0.6298, 0.4663, 0.6298, 0.4663, 0.621, 0.492, 0.1027, 0.3549, 0.6384, 0.5134, 0.1027, 0.3549, 0.621, 0.492, 0.6384, 0.5134, 0.103, 0.458, 0.1027, 0.3549, 0.3789, 0.5605, 0.103, 0.458, 0.6384, 0.5134, 0.3789, 0.5605, 0.085, 0.672, 0.103, 0.458, 0.667, 0.3668, 0.5, 0.36, 0.6045, 0.3356, 0.667, 0.3668, 0.7089, 0.3981, 0.5, 0.36, 0.681, 0.3981, 0.5, 0.36, 0.7089, 0.3981, 0.681, 0.3981, 0.6045, 0.3981, 0.5, 0.36, 1.0, 0.35, 0.8616, 0.3214, 0.9554, 0.308, 1.0, 0.35, 0.7857, 0.3371, 0.8616, 0.3214, 0.6964, 0.3638, 0.7857, 0.3371, 1.0, 0.35, 1.0, 0.35, 0.6295, 0.4062, 0.6964, 0.3638, 0.6205, 0.4576, 0.6295, 0.4062, 1.0, 0.35])
me_hoho_mat_0.materials.append(mat_mat_0)
me_hoho_mat_0.use_remesh_preserve_volume = False
me_hoho_mat_0.use_remesh_preserve_attributes = False
me_hoho_mat_0.use_mirror_vertex_groups = False
me_hoho_mat_0.update()
me_hoho_mat_1 = bpy.data.meshes.new('hoho_mat_1')
me_hoho_mat_1.from_pydata([(1.257, 3.233, -2.52), (2.288, 4.297, -1.664), (2.177, 3.233, -1.6), (1.321, 4.297, -2.631), (0.0, 3.233, -2.857), (0.0, 4.297, -2.985), (-1.257, 3.233, -2.52), (-1.321, 4.297, -2.631), (-2.177, 3.233, -1.6), (-2.288, 4.297, -1.664), (-2.514, 3.233, -0.3433), (-2.642, 4.297, -0.3433), (-2.177, 3.233, 0.9137), (-2.288, 4.297, 0.9776), (0.9193, 6.867, 0.1875), (1.962, 6.264, -0.3433), (1.062, 6.867, -0.3433), (1.699, 6.264, 0.6374), (0.5308, 6.867, 0.576), (0.9807, 6.264, 1.355), (0.0, 6.867, 0.7182), (0.0, 6.264, 1.618), (-0.5308, 6.867, 0.576), (-0.9807, 6.264, 1.355), (-0.9193, 6.867, 0.1875), (-1.699, 6.264, 0.6374), (-1.062, 6.867, -0.3433), (-1.962, 6.264, -0.3433), (-0.9193, 6.867, -0.8741), (-1.699, 6.264, -1.324), (-0.5308, 6.867, -1.263), (-0.9807, 6.264, -2.042), (0.0, 6.867, -1.405), (0.0, 6.264, -2.305), (0.5308, 6.867, -1.263), (0.9807, 6.264, -2.042), (0.9193, 6.867, -0.8741), (1.699, 6.264, -1.324), (2.514, 3.233, -0.3433), (2.642, 4.297, -0.3433), (2.114, 5.362, -1.564), (2.441, 5.362, -0.3433), (2.114, 5.362, 0.8771), (1.22, 5.362, 1.77), (0.0, 5.362, 2.097), (-1.22, 5.362, 1.77), (-2.114, 5.362, 0.8771), (-2.441, 5.362, -0.3433), (-2.114, 5.362, -1.564), (-1.22, 5.362, -2.457), (0.0, 5.362, -2.784), (1.22, 5.362, -2.457), (2.288, 4.297, 0.9776), (1.321, 4.297, 1.945), (0.0, 4.297, 2.299), (-1.321, 4.297, 1.945), (2.177, 3.233, 0.9137), (1.257, 3.233, 1.834), (0.0, 3.233, 2.171), (-1.257, 3.233, 1.834), (-2.217, 3.971, 0.3199), (-2.475, 3.574, 0.8302), (-2.13, 3.928, 0.3893), (-2.623, 3.713, 0.6712), (-2.32, 3.981, 0.1559), (-2.83, 3.713, 0.2579), (-2.184, 3.883, 0.2526), (-2.52, 3.437, 0.4623), (-2.081, 3.885, 0.4003), (-2.39, 3.435, 0.8407), (-2.718, 3.377, 1.022), (-2.854, 3.576, 0.8139), (-3.063, 3.586, 0.3097), (-2.725, 3.233, 0.554), (-2.639, 3.189, 1.043), (-3.062, 3.184, 1.113), (-3.17, 3.419, 0.8742), (-3.331, 3.433, 0.3785), (-3.038, 3.067, 0.607), (-2.993, 2.97, 1.156), (-3.463, 3.064, 1.028), (-3.511, 3.255, 0.8556), (-3.612, 3.273, 0.4504), (-3.401, 2.962, 0.6333), (-3.408, 2.868, 1.085), (-3.791, 3.018, 0.8273), (-3.801, 3.122, 0.7435), (-3.85, 3.131, 0.5198), (-3.739, 2.956, 0.6179), (-3.761, 2.9, 0.8684), (2.475, 3.574, 0.8302), (2.217, 3.971, 0.3199), (2.13, 3.928, 0.3893), (2.623, 3.713, 0.6712), (2.718, 3.377, 1.022), (2.854, 3.576, 0.8139), (2.39, 3.435, 0.8407), (2.639, 3.189, 1.043), (2.52, 3.437, 0.4623), (2.725, 3.233, 0.554), (2.83, 3.713, 0.2579), (3.063, 3.586, 0.3097), (2.32, 3.981, 0.1559), (2.184, 3.883, 0.2526), (2.081, 3.885, 0.4003), (3.17, 3.419, 0.8742), (3.062, 3.184, 1.113), (2.993, 2.97, 1.156), (3.038, 3.067, 0.607), (3.331, 3.433, 0.3785), (3.511, 3.255, 0.8556), (3.463, 3.064, 1.028), (3.408, 2.868, 1.085), (3.401, 2.962, 0.6333), (3.612, 3.273, 0.4504), (3.801, 3.122, 0.7435), (3.791, 3.018, 0.8273), (3.761, 2.9, 0.8684), (3.739, 2.956, 0.6179), (3.85, 3.131, 0.5198), (-1.77, 1.73, -1.089), (-1.011, 2.139, -0.2958), (-1.163, 1.727, -1.084), (-1.86, 1.981, -0.55), (-2.102, 1.851, -0.001805), (-1.594, 1.884, 0.3141), (-1.234, 1.535, 0.6699), (-0.7315, 1.57, 0.3141), (-0.3649, 1.219, -0.001805), (-0.465, 1.473, -0.55), (-0.6967, 1.34, -1.089), (0.8933, 2.309, -1.691), (1.684, 2.185, -3.193), (0.5195, 2.506, -2.141), (0.4414, 2.413, -2.029), (0.8696, 2.744, -3.623), (0.8275, 2.695, -4.045), (0.0, 2.936, -4.069), (-0.03367, 2.629, -2.151), (-0.5868, 2.506, -2.141), (-0.8531, 2.695, -4.045), (-0.5161, 2.428, -2.047), (-0.8897, 2.744, -3.621), (-1.821, 2.173, -3.174), (-1.016, 2.303, -1.678), (0.0, 7.078, -0.3433), (-4.025, 3.001, 0.6054), (4.025, 3.001, 0.6054), (1.159, 1.729, -1.033), (1.052, 2.027, -0.2963), (1.725, 1.731, -1.037), (0.7219, 1.366, -1.037), (0.5071, 1.492, -0.5337), (0.412, 1.253, -0.02168), (0.756, 1.582, 0.2734), (1.223, 1.549, 0.6057), (1.561, 1.876, 0.2734), (2.035, 1.844, -0.02168), (1.81, 1.966, -0.5337)], [], [(0, 1, 2), (0, 3, 1), (3, 0, 4), (4, 5, 3), (6, 5, 4), (6, 7, 5), (8, 7, 6), (8, 9, 7), (10, 9, 8), (10, 11, 9), (12, 11, 10), (12, 13, 11), (14, 15, 16), (14, 17, 15), (18, 17, 14), (18, 19, 17), (20, 19, 18), (20, 21, 19), (22, 21, 20), (22, 23, 21), (24, 23, 22), (24, 25, 23), (26, 25, 24), (26, 27, 25), (28, 27, 26), (28, 29, 27), (30, 29, 28), (30, 31, 29), (32, 31, 30), (32, 33, 31), (34, 33, 32), (34, 35, 33), (36, 35, 34), (36, 37, 35), (16, 37, 36), (16, 15, 37), (1, 38, 2), (1, 39, 38), (40, 39, 1), (40, 41, 39), (37, 41, 40), (37, 15, 41), (17, 41, 15), (17, 42, 41), (19, 42, 17), (19, 43, 42), (21, 43, 19), (21, 44, 43), (23, 44, 21), (23, 45, 44), (25, 45, 23), (25, 46, 45), (27, 46, 25), (27, 47, 46), (29, 47, 27), (29, 48, 47), (31, 48, 29), (31, 49, 48), (33, 49, 31), (33, 50, 49), (35, 50, 33), (35, 51, 50), (37, 51, 35), (37, 40, 51), (42, 39, 41), (42, 52, 39), (43, 52, 42), (43, 53, 52), (44, 53, 43), (44, 54, 53), (45, 54, 44), (45, 55, 54), (46, 55, 45), (46, 13, 55), (47, 13, 46), (47, 11, 13), (48, 11, 47), (48, 9, 11), (49, 9, 48), (49, 7, 9), (50, 7, 49), (50, 5, 7), (51, 5, 50), (51, 3, 5), (40, 3, 51), (40, 1, 3), (38, 39, 52), (56, 38, 52), (53, 56, 52), (53, 57, 56), (54, 57, 53), (54, 58, 57), (55, 58, 54), (55, 59, 58), (13, 59, 55), (13, 12, 59), (60, 61, 62), (60, 63, 61), (64, 63, 60), (64, 65, 63), (66, 65, 64), (66, 67, 65), (68, 67, 66), (68, 69, 67), (62, 69, 68), (62, 61, 69), (63, 70, 61), (63, 71, 70), (65, 71, 63), (65, 72, 71), (67, 72, 65), (67, 73, 72), (69, 73, 67), (69, 74, 73), (61, 74, 69), (61, 70, 74), (71, 75, 70), (71, 76, 75), (72, 76, 71), (72, 77, 76), (73, 77, 72), (73, 78, 77), (74, 78, 73), (74, 79, 78), (70, 79, 74), (70, 75, 79), (76, 80, 75), (76, 81, 80), (77, 81, 76), (77, 82, 81), (78, 82, 77), (78, 83, 82), (79, 83, 78), (79, 84, 83), (75, 84, 79), (75, 80, 84), (81, 85, 80), (81, 86, 85), (82, 86, 81), (82, 87, 86), (83, 87, 82), (83, 88, 87), (84, 88, 83), (84, 89, 88), (80, 89, 84), (80, 85, 89), (90, 91, 92), (90, 93, 91), (94, 93, 90), (94, 95, 93), (96, 94, 90), (96, 97, 94), (98, 97, 96), (98, 99, 97), (100, 99, 98), (100, 101, 99), (93, 101, 100), (93, 95, 101), (100, 91, 93), (100, 102, 91), (98, 102, 100), (98, 103, 102), (96, 103, 98), (96, 104, 103), (90, 104, 96), (90, 92, 104), (94, 105, 95), (94, 106, 105), (97, 106, 94), (97, 107, 106), (99, 107, 97), (99, 108, 107), (101, 108, 99), (101, 109, 108), (95, 109, 101), (95, 105, 109), (106, 110, 105), (106, 111, 110), (107, 111, 106), (107, 112, 111), (108, 112, 107), (108, 113, 112), (109, 113, 108), (109, 114, 113), (105, 114, 109), (105, 110, 114), (111, 115, 110), (111, 116, 115), (112, 116, 111), (112, 117, 116), (113, 117, 112), (113, 118, 117), (114, 118, 113), (114, 119, 118), (110, 119, 114), (110, 115, 119), (120, 121, 122), (120, 123, 121), (124, 121, 123), (124, 125, 121), (126, 121, 125), (126, 127, 121), (128, 121, 127), (128, 129, 121), (130, 121, 129), (130, 122, 121), (131, 132, 133), (131, 134, 132), (135, 132, 134), (135, 133, 132), (134, 133, 135), (134, 136, 133), (137, 136, 134), (137, 133, 136), (138, 133, 137), (137, 139, 138), (140, 139, 137), (140, 141, 139), (137, 141, 140), (137, 134, 141), (141, 142, 139), (141, 143, 142), (144, 143, 141), (144, 139, 143), (142, 143, 139), (16, 145, 14), (16, 36, 145), (34, 145, 36), (34, 32, 145), (30, 145, 32), (30, 28, 145), (26, 145, 28), (26, 24, 145), (22, 145, 24), (22, 20, 145), (18, 145, 20), (18, 14, 145), (85, 146, 89), (85, 86, 146), (87, 146, 86), (87, 88, 146), (89, 146, 88), (147, 117, 118), (147, 116, 117), (115, 116, 147), (147, 119, 115), (118, 119, 147), (148, 149, 150), (148, 151, 149), (152, 149, 151), (152, 153, 149), (154, 149, 153), (154, 155, 149), (156, 149, 155), (156, 157, 149), (158, 149, 157), (158, 150, 149)])
me_hoho_mat_1.polygons.foreach_set('use_smooth', [True] * 257)
_k = set([(0, 2), (0, 4), (2, 38), (4, 6), (6, 8), (8, 10), (10, 12), (12, 59), (38, 56), (56, 57), (57, 58), (58, 59), (60, 62), (60, 64), (62, 68), (64, 66), (66, 68), (91, 92), (91, 102), (92, 104), (102, 103), (103, 104), (120, 122), (120, 123), (122, 130), (123, 124), (124, 125), (125, 126), (126, 127), (127, 128), (128, 129), (129, 130), (131, 133), (131, 134), (133, 138), (134, 141), (138, 139), (139, 144), (141, 144), (148, 150), (148, 151), (150, 158), (151, 152), (152, 153), (153, 154), (154, 155), (155, 156), (156, 157), (157, 158)])
me_hoho_mat_1.attributes.new('sharp_edge', 'BOOLEAN', 'EDGE').data.foreach_set('value', [ (min(e.vertices), max(e.vertices)) in _k for e in me_hoho_mat_1.edges])
_uv = me_hoho_mat_1.uv_layers.new(name='UVTex')
_uv.uv.foreach_set('vector', [0.5, 1.0, 0.5, 1.0, 0.5, 1.0, 0.5, 1.0, 0.5, 1.0, 0.5, 1.0, 0.5, 1.0, 0.5, 1.0, 0.5, 1.0, 0.5, 1.0, 0.5, 1.0, 0.5, 1.0, 0.5, 1.0, 0.5, 1.0, 0.5, 1.0, 0.5, 1.0, 0.5, 1.0, 0.5, 1.0, 0.5, 1.0, 0.5, 1.0, 0.5, 1.0, 0.5, 1.0, 0.5, 1.0, 0.5, 1.0, 0.5, 1.0, 0.5, 1.0, 0.5, 1.0, 0.5, 1.0, 0.5, 1.0, 0.5, 1.0, 0.5, 1.0, 0.5, 1.0, 0.5, 1.0, 0.5, 1.0, 0.5, 1.0, 0.5, 1.0, 0.5, 1.0, 0.5, 1.0, 0.5, 1.0, 0.5, 1.0, 0.5, 1.0, 0.5, 1.0, 0.5, 1.0, 0.5, 1.0, 0.5, 1.0, 0.5, 1.0, 0.5, 1.0, 0.5, 1.0, 0.5, 1.0, 0.5, 1.0, 0.5, 1.0, 0.5, 1.0, 0.5, 1.0, 0.5, 1.0, 0.5, 1.0, 0.5, 1.0, 0.5, 1.0, 0.5, 1.0, 0.5, 1.0, 0.5, 1.0, 0.5, 1.0, 0.5, 1.0, 0.5, 1.0, 0.5, 1.0, 0.5, 1.0, 0.5, 1.0, 0.5, 1.0, 0.5, 1.0, 0.5, 1.0, 0.5, 1.0, 0.5, 1.0, 0.5, 1.0, 0.5, 1.0, 0.5, 1.0, 0.5, 1.0, 0.5, 1.0, 0.5, 1.0, 0.5, 1.0, 0.5, 1.0, 0.5, 1.0, 0.5, 1.0, 0.5, 1.0, 0.5, 1.0, 0.5, 1.0, 0.5, 1.0, 0.5, 1.0, 0.5, 1.0, 0.5, 1.0, 0.5, 1.0, 0.5, 1.0, 0.5, 1.0, 0.5, 1.0, 0.5, 1.0, 0.5, 1.0, 0.5, 1.0, 0.5, 1.0, 0.5, 1.0, 0.5, 1.0, 0.5, 1.0, 0.5, 1.0, 0.5, 1.0, 0.5, 1.0, 0.5, 1.0, 0.5, 1.0, 0.5, 1.0, 0.5, 1.0, 0.5, 1.0, 0.5, 1.0, 0.5, 1.0, 0.5, 1.0, 0.5, 1.0, 0.5, 1.0, 0.5, 1.0, 0.5, 1.0, 0.5, 1.0, 0.5, 1.0, 0.5, 1.0, 0.5, 1.0, 0.5, 1.0, 0.5, 1.0, 0.5, 1.0, 0.5, 1.0, 0.5, 1.0, 0.5, 1.0, 0.5, 1.0, 0.5, 1.0, 0.5, 1.0, 0.5, 1.0, 0.5, 1.0, 0.5, 1.0, 0.5, 1.0, 0.5, 1.0, 0.5, 1.0, 0.5, 1.0, 0.5, 1.0, 0.5, 1.0, 0.5, 1.0, 0.5, 1.0, 0.5, 1.0, 0.5, 1.0, 0.5, 1.0, 0.5, 1.0, 0.5, 1.0, 0.5, 1.0, 0.5, 1.0, 0.5, 1.0, 0.5, 1.0, 0.5, 1.0, 0.5, 1.0, 0.5, 1.0, 0.5, 1.0, 0.5, 1.0, 0.5, 1.0, 0.5, 1.0, 0.5, 1.0, 0.5, 1.0, 0.5, 1.0, 0.5, 1.0, 0.5, 1.0, 0.5, 1.0, 0.5, 1.0, 0.5, 1.0, 0.5, 1.0, 0.5, 1.0, 0.5, 1.0, 0.5, 1.0, 0.5, 1.0, 0.5, 1.0, 0.5, 1.0, 0.5, 1.0, 0.5, 1.0, 0.5, 1.0, 0.5, 1.0, 0.5, 1.0, 0.5, 1.0, 0.5, 1.0, 0.5, 1.0, 0.5, 1.0, 0.5, 1.0, 0.5, 1.0, 0.5, 1.0, 0.5, 1.0, 0.5, 1.0, 0.5, 1.0, 0.5, 1.0, 0.5, 1.0, 0.5, 1.0, 0.5, 1.0, 0.5, 1.0, 0.5, 1.0, 0.5, 1.0, 0.5, 1.0, 0.5, 1.0, 0.5, 1.0, 0.5, 1.0, 0.5, 1.0, 0.5, 1.0, 0.5, 1.0, 0.5, 1.0, 0.5, 1.0, 0.5, 1.0, 0.5, 1.0, 0.5, 1.0, 0.5, 1.0, 0.5, 1.0, 0.5, 1.0, 0.5, 1.0, 0.5, 1.0, 0.5, 1.0, 0.5, 1.0, 0.5, 1.0, 0.5, 1.0, 0.5, 1.0, 0.5, 1.0, 0.5, 1.0, 0.5, 1.0, 0.5, 1.0, 0.5, 1.0, 0.5, 1.0, 0.5, 1.0, 0.5, 1.0, 0.5, 1.0, 0.5, 1.0, 0.5, 1.0, 0.5, 1.0, 0.5, 1.0, 0.5, 1.0, 0.5, 1.0, 0.5, 1.0, 0.5, 1.0, 0.5, 1.0, 0.5, 1.0, 0.5, 1.0, 0.5, 1.0, 0.5, 1.0, 0.5, 1.0, 0.5, 1.0, 0.5, 1.0, 0.5, 1.0, 0.5, 1.0, 0.5, 1.0, 0.5, 1.0, 0.5, 1.0, 0.5, 1.0, 0.5, 1.0, 0.5, 1.0, 0.5, 1.0, 0.5, 1.0, 0.5, 1.0, 0.5, 1.0, 0.5, 1.0, 0.5, 1.0, 0.5, 1.0, 0.5, 1.0, 0.5, 1.0, 0.5, 1.0, 0.5, 1.0, 0.5, 1.0, 0.5, 1.0, 0.5, 1.0, 0.5, 1.0, 0.5, 1.0, 0.5, 1.0, 0.5, 1.0, 0.4523, 0.8639, 0.09976, 0.6835, 0.05416, 0.8639, 0.4523, 0.8639, 0.48, 0.685, 0.09976, 0.6835, 1.0, 0.864, 0.48, 0.685, 0.4523, 0.8639, 1.0, 0.864, 1.0, 0.685, 0.48, 0.685, 0.4523, 0.8639, 1.0, 0.685, 1.0, 0.864, 0.4523, 0.8639, 0.48, 0.685, 1.0, 0.685, 0.05416, 0.8639, 0.48, 0.685, 0.4523, 0.8639, 0.05416, 0.8639, 0.09976, 0.6835, 0.48, 0.685, 0.0625, 0.03125, 0.0625, 0.03125, 0.0625, 0.03125, 0.0625, 0.03125, 0.0625, 0.03125, 0.0625, 0.03125, 0.0625, 0.03125, 0.0625, 0.03125, 0.0625, 0.03125, 0.0625, 0.03125, 0.0625, 0.03125, 0.0625, 0.03125, 0.0625, 0.03125, 0.0625, 0.03125, 0.0625, 0.03125, 0.0625, 0.03125, 0.0625, 0.03125, 0.0625, 0.03125, 0.0625, 0.03125, 0.0625, 0.03125, 0.0625, 0.03125, 0.0625, 0.03125, 0.0625, 0.03125, 0.0625, 0.03125, 0.0625, 0.03125, 0.0625, 0.03125, 0.0625, 0.03125, 0.0625, 0.03125, 0.0625, 0.03125, 0.0625, 0.03125, 0.0625, 0.03125, 0.0625, 0.03125, 0.0625, 0.03125, 0.0625, 0.03125, 0.0625, 0.03125, 0.0625, 0.03125, 0.0625, 0.03125, 0.0625, 0.03125, 0.0625, 0.03125, 0.0625, 0.03125, 0.0625, 0.03125, 0.0625, 0.03125, 0.0625, 0.03125, 0.0625, 0.03125, 0.0625, 0.03125, 0.0625, 0.03125, 0.0625, 0.03125, 0.0625, 0.03125, 0.0625, 0.03125, 0.0625, 0.03125, 0.0625, 0.03125, 0.0625, 0.03125, 0.0625, 0.03125, 0.0625, 0.03125, 0.0625, 0.03125, 0.0625, 0.03125, 0.0625, 0.03125, 0.0625, 0.03125, 0.0625, 0.03125, 0.0625, 0.03125, 0.5, 0.0, 0.5, 0.0, 0.5, 0.0, 0.5, 0.0, 0.5, 0.0, 0.5, 0.0, 0.5, 0.0, 0.5, 0.0, 0.5, 0.0, 0.5, 0.0, 0.5, 0.0, 0.5, 0.0, 0.5, 0.0, 0.5, 0.0, 0.5, 0.0, 0.5, 0.0, 0.5, 0.0, 0.5, 0.0, 0.5, 0.0, 0.5, 0.0, 0.5, 0.0, 0.5, 0.0, 0.5, 0.0, 0.5, 0.0, 0.5, 0.0, 0.5, 0.0, 0.5, 0.0, 0.5, 0.0, 0.5, 0.0, 0.5, 0.0, 0.5, 0.0, 0.5, 0.0, 0.5, 0.0, 0.5, 0.0, 0.5, 0.0, 0.5, 0.0, 0.5, 0.0, 0.5, 0.0, 0.5, 0.0, 0.5, 0.0, 0.5, 0.0, 0.5, 0.0, 0.5, 0.0, 0.5, 0.0, 0.5, 0.0, 0.5, 0.0, 0.5, 0.0, 0.5, 0.0, 0.5, 0.0, 0.5, 0.0, 0.5, 0.0, 0.5, 0.0, 0.5, 0.0, 0.5, 0.0, 0.5, 0.0, 0.5, 0.0, 0.5, 0.0, 0.5, 0.0, 0.5, 0.0, 0.5, 0.0, 0.5, 0.0, 0.5, 0.0, 0.5, 0.0, 0.5, 0.0, 0.5, 0.0, 0.5, 0.0, 0.5, 0.0, 0.5, 0.0, 0.5, 0.0, 0.5, 0.0, 0.5, 0.0, 0.5, 0.0, 0.5, 0.0, 0.5, 0.0, 0.5, 0.0, 0.5, 0.0, 0.5, 0.0, 0.5, 0.0, 0.5, 0.0, 0.5, 0.0, 0.5, 0.0, 0.5, 0.0, 0.5, 0.0, 0.5, 0.0, 0.5, 0.0, 0.5, 0.0, 0.5, 0.0, 0.5, 0.0, 0.5, 0.0, 0.5, 0.0, 0.0625, 0.03125, 0.0625, 0.03125, 0.0625, 0.03125, 0.0625, 0.03125, 0.0625, 0.03125, 0.0625, 0.03125, 0.0625, 0.03125, 0.0625, 0.03125, 0.0625, 0.03125, 0.0625, 0.03125, 0.0625, 0.03125, 0.0625, 0.03125, 0.0625, 0.03125, 0.0625, 0.03125, 0.0625, 0.03125, 0.0625, 0.03125, 0.0625, 0.03125, 0.0625, 0.03125, 0.0625, 0.03125, 0.0625, 0.03125, 0.0625, 0.03125, 0.0625, 0.03125, 0.0625, 0.03125, 0.0625, 0.03125, 0.0625, 0.03125, 0.0625, 0.03125, 0.0625, 0.03125, 0.0625, 0.03125, 0.0625, 0.03125, 0.0625, 0.03125, 0.0625, 0.03125, 0.0625, 0.03125, 0.0625, 0.03125, 0.0625, 0.03125, 0.0625, 0.03125, 0.0625, 0.03125, 0.0625, 0.03125, 0.0625, 0.03125, 0.0625, 0.03125, 0.0625, 0.03125, 0.0625, 0.03125, 0.0625, 0.03125, 0.0625, 0.03125, 0.0625, 0.03125, 0.0625, 0.03125, 0.0625, 0.03125, 0.0625, 0.03125, 0.0625, 0.03125, 0.0625, 0.03125, 0.0625, 0.03125, 0.0625, 0.03125, 0.0625, 0.03125, 0.0625, 0.03125, 0.0625, 0.03125, 0.0625, 0.03125, 0.0625, 0.03125, 0.0625, 0.03125, 0.0625, 0.03125, 0.0625, 0.03125, 0.0625, 0.03125, 0.5, 0.0, 0.5, 0.0, 0.5, 0.0, 0.5, 0.0, 0.5, 0.0, 0.5, 0.0, 0.5, 0.0, 0.5, 0.0, 0.5, 0.0, 0.5, 0.0, 0.5, 0.0, 0.5, 0.0, 0.5, 0.0, 0.5, 0.0, 0.5, 0.0, 0.5, 0.0, 0.5, 0.0, 0.5, 0.0, 0.5, 0.0, 0.5, 0.0, 0.5, 0.0, 0.5, 0.0, 0.5, 0.0, 0.5, 0.0, 0.5, 0.0, 0.5, 0.0, 0.5, 0.0, 0.5, 0.0, 0.5, 0.0, 0.5, 0.0, 0.5, 0.0, 0.5, 0.0, 0.5, 0.0, 0.5, 0.0, 0.5, 0.0, 0.5, 0.0, 0.5, 0.0, 0.5, 0.0, 0.5, 0.0, 0.5, 0.0, 0.5, 0.0, 0.5, 0.0, 0.5, 0.0, 0.5, 0.0, 0.5, 0.0, 0.5, 0.0, 0.5, 0.0, 0.5, 0.0, 0.5, 0.0, 0.5, 0.0, 0.5, 0.0, 0.5, 0.0, 0.5, 0.0, 0.5, 0.0, 0.5, 0.0, 0.5, 0.0, 0.5, 0.0, 0.5, 0.0, 0.5, 0.0, 0.5, 0.0, 0.5, 0.0, 0.5, 0.0, 0.5, 0.0, 0.5, 0.0, 0.5, 0.0, 0.5, 0.0, 0.5, 0.0, 0.5, 0.0, 0.5, 0.0, 0.5, 0.0, 0.5, 0.0, 0.5, 0.0, 0.5, 0.0, 0.5, 0.0, 0.5, 0.0, 0.5, 0.0, 0.5, 0.0, 0.5, 0.0, 0.5, 0.0, 0.5, 0.0, 0.5, 0.0, 0.5, 0.0, 0.5, 0.0, 0.5, 0.0, 0.5, 0.0, 0.5, 0.0, 0.5, 0.0, 0.5, 0.0, 0.5, 0.0, 0.5, 0.0, 0.5, 0.5, 0.3125, 0.3125, 0.5, 0.5, 0.5, 0.5, 0.5, 0.5, 0.3125, 0.3125, 0.5, 0.5, 0.3125, 0.3125, 0.5, 0.5, 0.5, 0.5, 0.5, 0.5, 0.3125, 0.3125, 0.5, 0.5, 0.3125, 0.3125, 0.5, 0.5, 0.5, 0.5, 0.5, 0.5, 0.3125, 0.3125, 0.5, 0.5, 0.3125, 0.3125, 0.5, 0.5, 0.5, 0.5, 0.5, 0.5, 0.3125, 0.3125, 0.5, 0.5, 0.3125, 0.3125, 0.5, 0.5, 0.5, 0.5, 0.5, 0.5, 0.3125, 0.3125, 0.0, 0.0, 0.0, 0.0, 0.0, 0.0, 0.0, 0.0, 0.0, 0.0, 0.0, 0.0, 0.0, 0.0, 0.0, 0.0, 0.0, 0.0, 0.0, 0.0, 0.0, 0.0, 0.0, 0.0, 0.0, 0.0, 0.0, 0.0, 0.0, 0.0, 0.0, 0.0, 0.0, 0.0, 0.0, 0.0, 0.0, 0.0, 0.0, 0.0, 0.0, 0.0, 0.0, 0.0, 0.0, 0.0, 0.0, 0.0, 0.0, 0.0, 0.0, 0.0, 0.0, 0.0, 0.0, 0.0, 0.0, 0.0, 0.0, 0.0, 0.0, 0.0, 0.0, 0.0, 0.0, 0.0, 0.0, 0.0, 0.0, 0.0, 0.0, 0.0, 0.0, 0.0, 0.0, 0.0, 0.0, 0.0, 0.0, 0.0, 0.0, 0.0, 0.0, 0.0, 0.0, 0.0, 0.0, 0.0, 0.0, 0.0, 0.0, 0.0, 0.0, 0.0, 0.0, 0.0, 0.0, 0.0, 0.0, 0.0, 0.0, 0.0, 0.0, 0.0, 0.0, 0.0, 0.0, 0.0, 0.0, 0.0, 0.0, 0.0, 0.0, 0.0, 0.5, 1.0, 0.5, 1.0, 0.5, 1.0, 0.5, 1.0, 0.5, 1.0, 0.5, 1.0, 0.5, 1.0, 0.5, 1.0, 0.5, 1.0, 0.5, 1.0, 0.5, 1.0, 0.5, 1.0, 0.5, 1.0, 0.5, 1.0, 0.5, 1.0, 0.5, 1.0, 0.5, 1.0, 0.5, 1.0, 0.5, 1.0, 0.5, 1.0, 0.5, 1.0, 0.5, 1.0, 0.5, 1.0, 0.5, 1.0, 0.5, 1.0, 0.5, 1.0, 0.5, 1.0, 0.5, 1.0, 0.5, 1.0, 0.5, 1.0, 0.5, 1.0, 0.5, 1.0, 0.5, 1.0, 0.5, 1.0, 0.5, 1.0, 0.5, 1.0, 0.5, 0.0, 0.5, 0.0, 0.5, 0.0, 0.5, 0.0, 0.5, 0.0, 0.5, 0.0, 0.5, 0.0, 0.5, 0.0, 0.5, 0.0, 0.5, 0.0, 0.5, 0.0, 0.5, 0.0, 0.5, 0.0, 0.5, 0.0, 0.5, 0.0, 0.5, 0.0, 0.5, 0.0, 0.5, 0.0, 0.5, 0.0, 0.5, 0.0, 0.5, 0.0, 0.5, 0.0, 0.5, 0.0, 0.5, 0.0, 0.5, 0.0, 0.5, 0.0, 0.5, 0.0, 0.5, 0.0, 0.5, 0.0, 0.5, 0.0, 0.5, 0.5, 0.3125, 0.3125, 0.5, 0.5, 0.5, 0.5, 0.5, 0.5, 0.3125, 0.3125, 0.5, 0.5, 0.3125, 0.3125, 0.5, 0.5, 0.5, 0.5, 0.5, 0.5, 0.3125, 0.3125, 0.5, 0.5, 0.3125, 0.3125, 0.5, 0.5, 0.5, 0.5, 0.5, 0.5, 0.3125, 0.3125, 0.5, 0.5, 0.3125, 0.3125, 0.5, 0.5, 0.5, 0.5, 0.5, 0.5, 0.3125, 0.3125, 0.5, 0.5, 0.3125, 0.3125, 0.5, 0.5, 0.5, 0.5, 0.5, 0.5, 0.3125, 0.3125])
me_hoho_mat_1.materials.append(mat_mat_1)
me_hoho_mat_1.use_remesh_preserve_volume = False
me_hoho_mat_1.use_remesh_preserve_attributes = False
me_hoho_mat_1.use_mirror_vertex_groups = False
me_hoho_mat_1.update()
me_hoho_mat_6 = bpy.data.meshes.new('hoho_mat_6')
me_hoho_mat_6.from_pydata([(1.436, 7.416, 0.8806), (1.679, 7.118, 0.9568), (0.812, 6.543, 1.471), (0.569, 6.841, 1.395), (-1.679, 7.118, 0.9568), (-1.436, 7.416, 0.8806), (-0.569, 6.841, 1.395), (-0.812, 6.543, 1.471), (-2.231, 4.476, 1.842), (-2.028, 4.302, 1.999), (-1.625, 4.828, 2.066), (-1.83, 5.002, 1.914), (-2.311, 5.233, 1.473), (-2.241, 4.972, 1.625), (-1.936, 5.15, 1.793), (-2.007, 5.411, 1.642), (-1.536, 4.377, 2.24), (-1.253, 4.339, 2.361), (-1.168, 4.702, 2.282), (-1.454, 4.745, 2.175), (2.108, 4.302, 1.999), (2.312, 4.476, 1.842), (1.911, 5.002, 1.914), (1.706, 4.828, 2.066), (2.322, 4.972, 1.625), (2.391, 5.233, 1.473), (2.088, 5.411, 1.642), (2.017, 5.15, 1.793), (1.334, 4.339, 2.361), (1.616, 4.377, 2.24), (1.534, 4.745, 2.175), (1.248, 4.702, 2.282), (1.912, 7.533, 0.8406), (2.213, 7.082, 0.8269), (2.764, 8.067, 0.2029), (1.911, 7.535, 0.8402), (1.558, 7.887, 0.6214), (-1.912, 7.533, 0.8406), (-2.213, 7.082, 0.8269), (-1.911, 7.535, 0.8402), (-2.764, 8.067, 0.2029), (-1.558, 7.887, 0.6214), (-0.3163, 6.369, 1.72), (-0.1023, 5.978, 1.994), (-0.09678, 5.976, 1.969), (-0.3218, 6.372, 1.745), (-0.772, 6.569, 1.499), (-0.7795, 6.572, 1.523), (-1.29, 6.499, 1.346), (-1.297, 6.502, 1.37), (-1.741, 6.195, 1.336), (-1.749, 6.199, 1.36), (-2.006, 5.739, 1.47), (-2.013, 5.742, 1.494), (-2.012, 5.252, 1.713), (-2.02, 5.255, 1.737), (-1.759, 4.865, 2.001), (-1.767, 4.868, 2.024), (-1.314, 4.682, 2.255), (-1.322, 4.685, 2.278), (-0.7859, 4.735, 2.374), (-0.7913, 4.738, 2.399), (-0.3265, 5.027, 2.361), (-0.332, 5.03, 2.385), (-0.1005, 5.484, 2.204), (-0.106, 5.487, 2.228), (0.4022, 6.372, 1.745), (0.1885, 5.977, 1.966), (0.1939, 5.98, 1.99), (0.3967, 6.369, 1.72), (0.8599, 6.572, 1.523), (0.8524, 6.569, 1.499), (1.377, 6.502, 1.37), (1.37, 6.499, 1.346), (1.829, 6.199, 1.36), (1.821, 6.195, 1.336), (2.093, 5.742, 1.494), (2.086, 5.739, 1.47), (2.1, 5.255, 1.737), (2.093, 5.252, 1.713), (1.847, 4.868, 2.024), (1.839, 4.865, 2.001), (1.402, 4.685, 2.278), (1.395, 4.682, 2.255), (0.8717, 4.738, 2.399), (0.8663, 4.735, 2.374), (0.4123, 5.03, 2.385), (0.4069, 5.027, 2.361), (0.1976, 5.489, 2.224), (0.1922, 5.486, 2.2), (0.000367, 6.462, 1.734), (0.6953, 6.703, 1.462), (0.000419, 6.246, 1.891), (0.000292, 6.004, 1.953), (-0.6953, 6.703, 1.462), (-1.56, 7.278, 0.952), (1.56, 7.278, 0.952), (-1.051, 5.628, 1.901), (1.131, 5.628, 1.901)], [], [(0, 1, 2), (3, 0, 2), (4, 5, 6), (7, 4, 6), (8, 9, 10), (11, 8, 10), (12, 13, 14), (15, 12, 14), (16, 17, 18), (19, 16, 18), (20, 21, 22), (23, 20, 22), (24, 25, 26), (27, 24, 26), (28, 29, 30), (31, 28, 30), (32, 33, 34), (32, 35, 33), (34, 35, 32), (34, 36, 35), (37, 38, 39), (37, 40, 38), (39, 40, 37), (39, 41, 40), (42, 43, 44), (42, 45, 43), (46, 45, 42), (46, 47, 45), (48, 47, 46), (48, 49, 47), (50, 49, 48), (50, 51, 49), (52, 51, 50), (52, 53, 51), (54, 53, 52), (54, 55, 53), (56, 55, 54), (56, 57, 55), (58, 57, 56), (58, 59, 57), (60, 59, 58), (60, 61, 59), (62, 61, 60), (62, 63, 61), (64, 63, 62), (64, 65, 63), (44, 65, 64), (44, 43, 65), (66, 67, 68), (66, 69, 67), (70, 69, 66), (70, 71, 69), (72, 71, 70), (72, 73, 71), (74, 73, 72), (74, 75, 73), (76, 75, 74), (76, 77, 75), (78, 77, 76), (78, 79, 77), (80, 79, 78), (80, 81, 79), (82, 81, 80), (82, 83, 81), (84, 83, 82), (84, 85, 83), (86, 85, 84), (86, 87, 85), (88, 87, 86), (88, 89, 87), (68, 89, 88), (68, 67, 89), (60, 64, 62), (60, 58, 64), (56, 64, 58), (56, 54, 64), (52, 64, 54), (52, 50, 64), (48, 64, 50), (48, 46, 64), (42, 64, 46), (42, 44, 64), (69, 89, 67), (69, 71, 89), (73, 89, 71), (73, 75, 89), (77, 89, 75), (77, 79, 89), (81, 89, 79), (81, 83, 89), (85, 89, 83), (85, 87, 89), (90, 3, 2), (90, 91, 3), (92, 91, 90), (92, 93, 91), (94, 93, 92), (94, 7, 93), (95, 7, 94), (95, 4, 7), (38, 4, 95), (38, 40, 4), (5, 4, 40), (40, 41, 5), (95, 5, 41), (95, 6, 5), (94, 6, 95), (94, 90, 6), (92, 90, 94), (90, 7, 6), (90, 93, 7), (2, 93, 90), (2, 91, 93), (96, 91, 2), (96, 3, 91), (0, 3, 96), (36, 0, 96), (35, 36, 96), (96, 33, 35), (1, 33, 96), (1, 34, 33), (0, 34, 1), (0, 36, 34), (2, 1, 96), (95, 39, 38), (95, 41, 39), (47, 97, 45), (47, 49, 97), (51, 97, 49), (51, 53, 97), (55, 97, 53), (55, 57, 97), (59, 97, 57), (59, 61, 97), (63, 97, 61), (63, 65, 97), (43, 97, 65), (43, 45, 97), (66, 98, 70), (66, 68, 98), (88, 98, 68), (88, 86, 98), (84, 98, 86), (84, 82, 98), (80, 98, 82), (80, 78, 98), (76, 98, 78), (76, 74, 98), (72, 98, 74), (72, 70, 98)])
me_hoho_mat_6.polygons.foreach_set('use_smooth', [True] * 150)
_k = set([(8, 9), (8, 11), (9, 10), (10, 11), (12, 13), (12, 15), (13, 14), (14, 15), (16, 17), (16, 19), (17, 18), (18, 19), (20, 21), (20, 23), (21, 22), (22, 23), (24, 25), (24, 27), (25, 26), (26, 27), (28, 29), (28, 31), (29, 30), (30, 31)])
me_hoho_mat_6.attributes.new('sharp_edge', 'BOOLEAN', 'EDGE').data.foreach_set('value', [ (min(e.vertices), max(e.vertices)) in _k for e in me_hoho_mat_6.edges])
_uv = me_hoho_mat_6.uv_layers.new(name='UVTex')
_uv.uv.foreach_set('vector', [0.1, 0.0, 0.1, 0.0, 0.1, 0.0, 0.1, 0.0, 0.1, 0.0, 0.1, 0.0, 0.1, 0.0, 0.1, 0.0, 0.1, 0.0, 0.1, 0.0, 0.1, 0.0, 0.1, 0.0, 0.0, 0.0, 0.0, 0.0, 0.0, 0.0, 0.0, 0.0, 0.0, 0.0, 0.0, 0.0, 0.0, 0.0, 0.0, 0.0, 0.0, 0.0, 0.0, 0.0, 0.0, 0.0, 0.0, 0.0, 0.0, 0.0, 0.0, 0.0, 0.0, 0.0, 0.0, 0.0, 0.0, 0.0, 0.0, 0.0, 0.0, 0.0, 0.0, 0.0, 0.0, 0.0, 0.0, 0.0, 0.0, 0.0, 0.0, 0.0, 0.0, 0.0, 0.0, 0.0, 0.0, 0.0, 0.0, 0.0, 0.0, 0.0, 0.0, 0.0, 0.0, 0.0, 0.0, 0.0, 0.0, 0.0, 0.0, 0.0, 0.0, 0.0, 0.0, 0.0, 0.1, 0.0, 0.1, 0.0, 0.1, 0.0, 0.1, 0.0, 0.1, 0.0, 0.1, 0.0, 0.1, 0.0, 0.1, 0.0, 0.1, 0.0, 0.1, 0.0, 0.1, 0.0, 0.1, 0.0, 0.1, 0.0, 0.1, 0.0, 0.1, 0.0, 0.1, 0.0, 0.1, 0.0, 0.1, 0.0, 0.1, 0.0, 0.1, 0.0, 0.1, 0.0, 0.1, 0.0, 0.1, 0.0, 0.1, 0.0, 0.0, 0.0, 0.0, 0.0, 0.0, 0.0, 0.0, 0.0, 0.0, 0.0, 0.0, 0.0, 0.0, 0.0, 0.0, 0.0, 0.0, 0.0, 0.0, 0.0, 0.0, 0.0, 0.0, 0.0, 0.0, 0.0, 0.0, 0.0, 0.0, 0.0, 0.0, 0.0, 0.0, 0.0, 0.0, 0.0, 0.0, 0.0, 0.0, 0.0, 0.0, 0.0, 0.0, 0.0, 0.0, 0.0, 0.0, 0.0, 0.0, 0.0, 0.0, 0.0, 0.0, 0.0, 0.0, 0.0, 0.0, 0.0, 0.0, 0.0, 0.0, 0.0, 0.0, 0.0, 0.0, 0.0, 0.0, 0.0, 0.0, 0.0, 0.0, 0.0, 0.0, 0.0, 0.0, 0.0, 0.0, 0.0, 0.0, 0.0, 0.0, 0.0, 0.0, 0.0, 0.0, 0.0, 0.0, 0.0, 0.0, 0.0, 0.0, 0.0, 0.0, 0.0, 0.0, 0.0, 0.0, 0.0, 0.0, 0.0, 0.0, 0.0, 0.0, 0.0, 0.0, 0.0, 0.0, 0.0, 0.0, 0.0, 0.0, 0.0, 0.0, 0.0, 0.0, 0.0, 0.0, 0.0, 0.0, 0.0, 0.0, 0.0, 0.0, 0.0, 0.0, 0.0, 0.0, 0.0, 0.0, 0.0, 0.0, 0.0, 0.0, 0.0, 0.0, 0.0, 0.0, 0.0, 0.0, 0.0, 0.0, 0.0, 0.0, 0.0, 0.0, 0.0, 0.0, 0.0, 0.0, 0.0, 0.0, 0.0, 0.0, 0.0, 0.0, 0.0, 0.0, 0.0, 0.0, 0.0, 0.0, 0.0, 0.0, 0.0, 0.0, 0.0, 0.0, 0.0, 0.0, 0.0, 0.0, 0.0, 0.0, 0.0, 0.0, 0.0, 0.0, 0.0, 0.0, 0.0, 0.0, 0.0, 0.0, 0.0, 0.0, 0.0, 0.0, 0.0, 0.0, 0.0, 0.0, 0.0, 0.0, 0.0, 0.0, 0.0, 0.0, 0.0, 0.0, 0.0, 0.0, 0.0, 0.0, 0.0, 0.0, 0.0, 0.0, 0.0, 0.0, 0.0, 0.0, 0.0, 0.0, 0.0, 0.0, 0.0, 0.0, 0.0, 0.0, 0.0, 0.0, 0.0, 0.0, 0.0, 0.0, 0.0, 0.0, 0.0, 0.0, 0.0, 0.0, 0.0, 0.0, 0.0, 0.0, 0.0, 0.0, 0.0, 0.0, 0.0, 0.0, 0.0, 0.0, 0.0, 0.0, 0.0, 0.0, 0.0, 0.0, 0.0, 0.0, 0.0, 0.0, 0.0, 0.0, 0.0, 0.0, 0.0, 0.0, 0.0, 0.0, 0.0, 0.0, 0.0, 0.0, 0.0, 0.0, 0.0, 0.0, 0.0, 0.0, 0.0, 0.0, 0.0, 0.0, 0.0, 0.0, 0.0, 0.0, 0.0, 0.0, 0.0, 0.0, 0.0, 0.0, 0.0, 0.0, 0.0, 0.0, 0.0, 0.0, 0.0, 0.0, 0.0, 0.0, 0.0, 0.0, 0.0, 0.0, 0.0, 0.0, 0.0, 0.0, 0.0, 0.0, 0.0, 0.0, 0.0, 0.0, 0.0, 0.0, 0.0, 0.0, 0.0, 0.0, 0.0, 0.0, 0.0, 0.0, 0.0, 0.0, 0.0, 0.0, 0.0, 0.0, 0.0, 0.0, 0.0, 0.0, 0.0, 0.0, 0.0, 0.0, 0.0, 0.0, 0.0, 0.0, 0.0, 0.0, 0.0, 0.0, 0.0, 0.0, 0.0, 0.0, 0.0, 0.0, 0.0, 0.0, 0.0, 0.0, 0.0, 0.0, 0.0, 0.0, 0.0, 0.0, 0.0, 0.0, 0.0, 0.0, 0.0, 0.0, 0.0, 0.0, 0.0, 0.0, 0.0, 0.0, 0.0, 0.0, 0.0, 0.0, 0.0, 0.0, 0.0, 0.0, 0.0, 0.0, 0.0, 0.0, 0.0, 0.0, 0.0, 0.0, 0.0, 0.0, 0.0, 0.0, 0.0, 0.0, 0.0, 0.0, 0.0, 0.0, 0.0, 0.0, 0.0, 0.0, 0.0, 0.0, 0.0, 0.0, 0.0, 0.0, 0.0, 0.0, 0.0, 0.1, 0.0, 0.1, 0.0, 0.1, 0.0, 0.1, 0.0, 0.1, 0.0, 0.1, 0.0, 0.1, 0.0, 0.1, 0.0, 0.1, 0.0, 0.1, 0.0, 0.1, 0.0, 0.1, 0.0, 0.1, 0.0, 0.1, 0.0, 0.1, 0.0, 0.1, 0.0, 0.1, 0.0, 0.1, 0.0, 0.1, 0.0, 0.1, 0.0, 0.1, 0.0, 0.1, 0.0, 0.1, 0.0, 0.1, 0.0, 0.1, 0.0, 0.1, 0.0, 0.1, 0.0, 0.1, 0.0, 0.1, 0.0, 0.1, 0.0, 0.1, 0.0, 0.1, 0.0, 0.1, 0.0, 0.1, 0.0, 0.1, 0.0, 0.1, 0.0, 0.1, 0.0, 0.1, 0.0, 0.1, 0.0, 0.1, 0.0, 0.1, 0.0, 0.1, 0.0, 0.1, 0.0, 0.1, 0.0, 0.1, 0.0, 0.1, 0.0, 0.1, 0.0, 0.1, 0.0, 0.1, 0.0, 0.1, 0.0, 0.1, 0.0, 0.1, 0.0, 0.1, 0.0, 0.1, 0.0, 0.1, 0.0, 0.1, 0.0, 0.1, 0.0, 0.1, 0.0, 0.1, 0.0, 0.1, 0.0, 0.1, 0.0, 0.1, 0.0, 0.1, 0.0, 0.1, 0.0, 0.1, 0.0, 0.1, 0.0, 0.1, 0.0, 0.1, 0.0, 0.1, 0.0, 0.1, 0.0, 0.1, 0.0, 0.1, 0.0, 0.1, 0.0, 0.1, 0.0, 0.1, 0.0, 0.1, 0.0, 0.1, 0.0, 0.1, 0.0, 0.1, 0.0, 0.1, 0.0, 0.1, 0.0, 0.1, 0.0, 0.1, 0.0, 0.1, 0.0, 0.1, 0.0, 0.1, 0.0, 0.1, 0.0, 0.1, 0.0, 0.1, 0.0, 0.1, 0.0, 0.1, 0.0, 0.1, 0.0, 0.1, 0.0, 0.1, 0.0, 0.1, 0.0, 0.1, 0.0, 0.1, 0.0, 0.1, 0.0, 0.1, 0.0, 0.1, 0.0, 0.1, 0.0, 0.1, 0.0, 0.09826, 1.0, 0.1003, 0.5, 0.0483, 0.928, 0.09826, 1.0, 0.1484, 0.938, 0.1003, 0.5, 0.1856, 0.7586, 0.1003, 0.5, 0.1484, 0.938, 0.1856, 0.7586, 0.2, 0.51, 0.1003, 0.5, 0.1876, 0.2586, 0.1003, 0.5, 0.2, 0.51, 0.1876, 0.2586, 0.1519, 0.07197, 0.1003, 0.5, 0.1023, 0.0, 0.1003, 0.5, 0.1519, 0.07197, 0.1023, 0.0, 0.05176, 0.06197, 0.1003, 0.5, 0.01441, 0.2413, 0.1003, 0.5, 0.05176, 0.06197, 0.01441, 0.2413, 0.0, 0.49, 0.1003, 0.5, 0.0124, 0.7413, 0.1003, 0.5, 0.0, 0.49, 0.0124, 0.7413, 0.0483, 0.928, 0.1003, 0.5, 0.0483, 0.928, 0.1003, 0.5, 0.09826, 1.0, 0.0483, 0.928, 0.0124, 0.7413, 0.1003, 0.5, 0.0, 0.49, 0.1003, 0.5, 0.0124, 0.7413, 0.0, 0.49, 0.01441, 0.2413, 0.1003, 0.5, 0.05176, 0.06197, 0.1003, 0.5, 0.01441, 0.2413, 0.05176, 0.06197, 0.1023, 0.0, 0.1003, 0.5, 0.1519, 0.07197, 0.1003, 0.5, 0.1023, 0.0, 0.1519, 0.07197, 0.1876, 0.2586, 0.1003, 0.5, 0.2, 0.51, 0.1003, 0.5, 0.1876, 0.2586, 0.2, 0.51, 0.1856, 0.7586, 0.1003, 0.5, 0.1484, 0.938, 0.1003, 0.5, 0.1856, 0.7586, 0.1484, 0.938, 0.09826, 1.0, 0.1003, 0.5])
me_hoho_mat_6.materials.append(mat_mat_6)
me_hoho_mat_6.use_remesh_preserve_volume = False
me_hoho_mat_6.use_remesh_preserve_attributes = False
me_hoho_mat_6.use_mirror_vertex_groups = False
me_hoho_mat_6.update()

# ---- objects
ob_lamp_002 = bpy.data.objects.new('Lamp.002', light_lamp)
ob_lamp_001 = bpy.data.objects.new('Lamp.001', light_lamp)
ob_camera_001 = bpy.data.objects.new('Camera.001', cam_camera_001)
ob_hoho_mat_4 = bpy.data.objects.new('hoho_mat_4', me_hoho_mat_4)
ob_hoho_mat_5 = bpy.data.objects.new('hoho_mat_5', me_hoho_mat_5)
ob_hoho_mat_2 = bpy.data.objects.new('hoho_mat_2', me_hoho_mat_2)
ob_hoho_mat_3 = bpy.data.objects.new('hoho_mat_3', me_hoho_mat_3)
ob_hoho_mat_0 = bpy.data.objects.new('hoho_mat_0', me_hoho_mat_0)
ob_hoho_mat_1 = bpy.data.objects.new('hoho_mat_1', me_hoho_mat_1)
ob_hoho_mat_6 = bpy.data.objects.new('hoho_mat_6', me_hoho_mat_6)

# ---- transforms, parenting, visibility, modifiers, constraints
ob_lamp_002.location = (1.953, 2.93, 11.72)
ob_lamp_002.lock_rotations_4d = False
ob_lamp_002.empty_display_type = 'ARROWS'
ob_lamp_002.lineart.crease_threshold = 0.0
ob_lamp_001.location = (-1.953, 2.93, 11.72)
ob_lamp_001.lock_rotations_4d = False
ob_lamp_001.empty_display_type = 'ARROWS'
ob_lamp_001.lineart.crease_threshold = 0.0
ob_camera_001.location = (0.0, 2.93, 11.72)
ob_camera_001.lock_rotations_4d = False
ob_camera_001.empty_display_type = 'ARROWS'
ob_camera_001.lineart.crease_threshold = 0.0
ob_hoho_mat_4.location = (0.0, 0.0, 0.0)
ob_hoho_mat_4.lock_rotations_4d = False
ob_hoho_mat_4.empty_display_type = 'ARROWS'
ob_hoho_mat_4.lineart.crease_threshold = 0.0
ob_hoho_mat_5.location = (0.0, 0.0, 0.0)
ob_hoho_mat_5.lock_rotations_4d = False
ob_hoho_mat_5.empty_display_type = 'ARROWS'
ob_hoho_mat_5.lineart.crease_threshold = 0.0
ob_hoho_mat_2.location = (0.0, 0.0, 0.0)
ob_hoho_mat_2.lock_rotations_4d = False
ob_hoho_mat_2.empty_display_type = 'ARROWS'
ob_hoho_mat_2.lineart.crease_threshold = 0.0
ob_hoho_mat_3.location = (0.0, 0.0, 0.0)
ob_hoho_mat_3.lock_rotations_4d = False
ob_hoho_mat_3.empty_display_type = 'ARROWS'
ob_hoho_mat_3.lineart.crease_threshold = 0.0
ob_hoho_mat_0.location = (0.0, 0.0, 0.0)
ob_hoho_mat_0.lock_rotations_4d = False
ob_hoho_mat_0.empty_display_type = 'ARROWS'
ob_hoho_mat_0.lineart.crease_threshold = 0.0
ob_hoho_mat_1.location = (0.0, 0.0, 0.0)
ob_hoho_mat_1.lock_rotations_4d = False
ob_hoho_mat_1.empty_display_type = 'ARROWS'
ob_hoho_mat_1.lineart.crease_threshold = 0.0
ob_hoho_mat_6.location = (0.0, 0.0, 0.0)
ob_hoho_mat_6.lock_rotations_4d = False
ob_hoho_mat_6.empty_display_type = 'ARROWS'
ob_hoho_mat_6.lineart.crease_threshold = 0.0

# ---- collection membership
col_collection_1.objects.link(ob_lamp_002)
col_collection_1.objects.link(ob_lamp_001)
col_collection_1.objects.link(ob_camera_001)
col_collection_1.objects.link(ob_hoho_mat_4)
col_collection_1.objects.link(ob_hoho_mat_5)
col_collection_1.objects.link(ob_hoho_mat_2)
col_collection_1.objects.link(ob_hoho_mat_3)
col_collection_1.objects.link(ob_hoho_mat_0)
col_collection_1.objects.link(ob_hoho_mat_1)
col_collection_1.objects.link(ob_hoho_mat_6)

# ---- scene / render settings (as saved in the file)
scene.camera = ob_camera_001
scene.frame_start = 1; scene.frame_end = 250; scene.frame_set(1)
scene.render.engine = 'BLENDER_EEVEE_NEXT'
scene.render.image_settings.file_format = 'TARGA'
scene.render.image_settings.color_mode = 'RGB'
scene.render.image_settings.compression = 90
scene.render.resolution_x = 320
scene.render.resolution_y = 256
scene.render.fps = 25
scene.render.dither_intensity = 0.0
scene.render.film_transparent = True
scene.render.use_compositing = False
scene.render.use_sequencer = False
scene.render.use_file_extension = False
scene.render.bake_margin = 2
scene.render.bake_bias = 0.0
scene.render.use_stamp_time = False
scene.render.use_stamp_date = False
scene.render.use_stamp_frame = False
scene.render.use_stamp_camera = False
scene.render.use_stamp_scene = False
scene.render.use_stamp_filename = False
scene.render.use_stamp_render_time = False
scene.render.stamp_font_size = 0
scene.render.stamp_foreground = (0.0, 0.0, 0.0, 0.0)
scene.render.stamp_background = (0.0, 0.0, 0.0, 0.0)
scene.cycles.use_denoising = False
scene.cycles.samples = 10
scene.cycles.sampling_pattern = 'TABULATED_SOBOL'
scene.cycles.light_sampling_threshold = 0.0
scene.cycles.use_adaptive_sampling = False
scene.cycles.use_light_tree = False
scene.cycles.blur_glossy = 0.0
scene.cycles.volume_bounces = 1
scene.cycles.pixel_filter_type = 'GAUSSIAN'
scene.cycles.sample_clamp_indirect = 0.0
scene.view_settings.view_transform = 'Raw'
bpy.context.view_layer.update()

